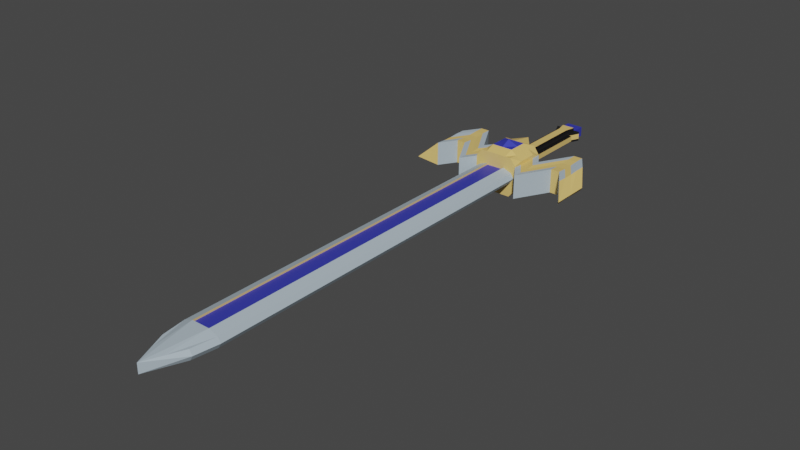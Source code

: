 # Source: LongswordVanquisher.blend  (saved by Blender 2.83.19; exported with 4.5.12 LTS)
import bpy
from mathutils import Matrix  # noqa: F401  (used for matrix-valued properties, if any)

bpy.ops.wm.read_factory_settings(use_empty=True)
scene = bpy.context.scene
scene.name = 'Scene'

# ---- collections
col_collection = bpy.data.collections.new('Collection'); scene.collection.children.link(col_collection)

# ---- materials (node trees are filled in below, after node groups)
mat_sterlingsilver = bpy.data.materials.new('SterlingSilver')
mat_sterlingsilver.use_transparent_shadow = False
mat_sapphire = bpy.data.materials.new('Sapphire')
mat_sapphire.use_transparent_shadow = False
mat_whitegoldhighlight = bpy.data.materials.new('WhiteGoldHighlight')
mat_whitegoldhighlight.use_transparent_shadow = False
mat_black_hilt = bpy.data.materials.new('Black-Hilt')
mat_black_hilt.alpha_threshold = 0.0
mat_black_hilt.use_transparent_shadow = False
mat_black_hilt.line_color = (0.0, 0.0, 0.0, 1.0)

# ---- material node trees
mat_sterlingsilver.use_nodes = True; mat_sterlingsilver.node_tree.nodes.clear()
_N = mat_sterlingsilver.node_tree.nodes; _L = mat_sterlingsilver.node_tree.links
n0 = _N.new('ShaderNodeBsdfPrincipled'); n0.name = 'Principled BSDF'; n0.location = (10, 300)
n0.distribution = 'GGX'
n0.subsurface_method = 'BURLEY'
n0.inputs[0].default_value = (0.4408, 0.5351, 0.6038, 1.0)
n0.inputs[3].default_value = 1.45
n0.inputs[27].default_value = (0.0, 0.0, 0.0, 1.0)
n0.inputs[28].default_value = 1.0
n1 = _N.new('ShaderNodeOutputMaterial'); n1.name = 'Material Output'; n1.location = (300, 300)
_L.new(n0.outputs[0], n1.inputs[0])
n1.is_active_output = True
mat_sapphire.use_nodes = True; mat_sapphire.node_tree.nodes.clear()
_N = mat_sapphire.node_tree.nodes; _L = mat_sapphire.node_tree.links
n0 = _N.new('ShaderNodeBsdfPrincipled'); n0.name = 'Principled BSDF'; n0.location = (10, 300)
n0.distribution = 'GGX'
n0.subsurface_method = 'BURLEY'
n0.inputs[0].default_value = (0.07471, 0.08924, 0.8, 1.0)
n0.inputs[1].default_value = 0.5886
n0.inputs[3].default_value = 1.45
n0.inputs[27].default_value = (0.0, 0.0, 0.0, 1.0)
n0.inputs[28].default_value = 1.0
n1 = _N.new('ShaderNodeOutputMaterial'); n1.name = 'Material Output'; n1.location = (300, 300)
_L.new(n0.outputs[0], n1.inputs[0])
n1.is_active_output = True
mat_whitegoldhighlight.use_nodes = True; mat_whitegoldhighlight.node_tree.nodes.clear()
_N = mat_whitegoldhighlight.node_tree.nodes; _L = mat_whitegoldhighlight.node_tree.links
n0 = _N.new('ShaderNodeBsdfPrincipled'); n0.name = 'Principled BSDF'; n0.location = (10, 300)
n0.distribution = 'GGX'
n0.subsurface_method = 'BURLEY'
n0.inputs[0].default_value = (0.8, 0.5517, 0.1729, 1.0)
n0.inputs[3].default_value = 1.45
n0.inputs[27].default_value = (0.0, 0.0, 0.0, 1.0)
n0.inputs[28].default_value = 1.0
n1 = _N.new('ShaderNodeOutputMaterial'); n1.name = 'Material Output'; n1.location = (300, 300)
_L.new(n0.outputs[0], n1.inputs[0])
n1.is_active_output = True
mat_black_hilt.use_nodes = True; mat_black_hilt.node_tree.nodes.clear()
_N = mat_black_hilt.node_tree.nodes; _L = mat_black_hilt.node_tree.links
n0 = _N.new('ShaderNodeOutputMaterial'); n0.name = 'Material Output'; n0.location = (300, 300)
n1 = _N.new('ShaderNodeBsdfPrincipled'); n1.name = 'Principled BSDF'; n1.location = (10, 300)
n1.distribution = 'GGX'
n1.subsurface_method = 'BURLEY'
n1.inputs[0].default_value = (0.01467, 0.01467, 0.01467, 1.0)
n1.inputs[1].default_value = 0.2743
n1.inputs[2].default_value = 0.4
n1.inputs[3].default_value = 1.45
n1.inputs[27].default_value = (0.0, 0.0, 0.0, 1.0)
n1.inputs[28].default_value = 1.0
_L.new(n1.outputs[0], n0.inputs[0])
n0.is_active_output = True

# ---- world
world_world = bpy.data.worlds.new('World'); scene.world = world_world
world_world.use_nodes = True; world_world.node_tree.nodes.clear()
_N = world_world.node_tree.nodes; _L = world_world.node_tree.links
n0 = _N.new('ShaderNodeOutputWorld'); n0.name = 'World Output'; n0.location = (300, 300)
n1 = _N.new('ShaderNodeBackground'); n1.name = 'Background'; n1.location = (10, 300)
n1.inputs[0].default_value = (0.05088, 0.05088, 0.05088, 1.0)
_L.new(n1.outputs[0], n0.inputs[0])
n0.is_active_output = True
world_world.color = (0.05088, 0.05088, 0.05088)
world_world.use_sun_shadow = False
world_world.sun_shadow_jitter_overblur = 0.0

# ---- meshes
me_cube = bpy.data.meshes.new('Cube')
me_cube.from_pydata([(0.1559, 1.277, 0.04215), (0.1559, 0.5447, 0.04215), (0.1559, -0.2615, 0.04215), (0.1559, -0.9071, 0.04215), (0.1559, -1.737, 0.04215), (0.1559, -1.963, 0.04215), (0.1264, -2.169, 0.04215), (0.1559, 0.911, 0.04215), (0.1559, 0.1416, 0.04215), (0.1559, -0.5843, 0.04215), (0.1559, -1.322, 0.04215), (0.07794, 0.5447, 0.07078), (0.07794, 1.277, 0.07078), (0.07794, -0.2615, 0.07078), (0.07794, -0.9071, 0.07078), (0.07794, -1.737, 0.07078), (0.07794, -1.963, 0.07078), (0.06318, -2.319, 0.04215), (0.07794, 0.911, 0.07078), (0.07794, 0.1416, 0.07078), (0.07794, -0.5843, 0.07078), (0.07794, -1.322, 0.07078), (-0.1559, 1.277, 0.04215), (-0.1559, 0.5447, 0.04215), (-0.1559, -0.2615, 0.04215), (-0.1559, -0.9071, 0.04215), (-0.1559, -1.737, 0.04215), (-0.1559, -1.963, 0.04215), (-0.1264, -2.169, 0.04215), (0.0, 1.277, 0.07078), (0.0, -1.963, 0.07078), (0.0, -2.469, 0.04215), (-0.1559, 0.911, 0.04215), (-0.1559, 0.1416, 0.04215), (-0.1559, -0.5843, 0.04215), (-0.1559, -1.322, 0.04215), (-0.07794, 0.5447, 0.07078), (-0.07794, 1.277, 0.07078), (-0.07794, -0.2615, 0.07078), (-0.07794, -0.9071, 0.07078), (-0.07794, -1.737, 0.07078), (-0.07794, -1.963, 0.07078), (-0.06318, -2.319, 0.04215), (-0.07794, 0.911, 0.07078), (-0.07794, 0.1416, 0.07078), (-0.07794, -0.5843, 0.07078), (-0.07794, -1.322, 0.07078), (0.1818, 1.277, 0.0), (0.1818, 0.5447, 0.0), (0.1818, -0.2615, 0.0), (0.1818, -0.9071, 0.0), (0.1818, -1.737, 0.0), (0.1818, -1.963, 0.0), (0.1523, -2.169, 0.0), (0.1818, 1.277, 0.0), (0.1818, 0.5447, 0.0), (0.1818, -0.2615, 0.0), (0.1818, -0.9071, 0.0), (0.1818, -1.737, 0.0), (0.1818, -1.963, 0.0), (0.1523, -2.169, 0.0), (0.07794, 0.5447, 0.0), (0.07794, 1.277, 0.0), (0.07794, -0.2615, 0.0), (0.07794, -0.9071, 0.0), (0.07794, -1.737, 0.0), (0.07794, -1.963, 0.0), (-0.07794, -1.322, 0.05421), (-0.07794, -0.5843, 0.05421), (-0.07794, 0.1416, 0.05421), (-0.07794, 0.911, 0.05421), (-0.07794, 1.277, 0.05421), (-0.07794, -1.963, 0.05421), (-0.07794, -1.737, 0.05421), (-0.07794, -0.9071, 0.05421), (-0.07794, -0.2615, 0.05421), (-0.07794, 0.5447, 0.05421), (0.07794, -1.322, 0.05421), (-0.1818, 1.277, 0.0), (-0.1818, 0.5447, 0.0), (-0.1818, -0.2615, 0.0), (-0.1818, -0.9071, 0.0), (-0.1818, -1.737, 0.0), (-0.1818, -1.963, 0.0), (-0.1523, -2.169, 0.0), (0.0, 1.277, 0.0), (0.0, 0.5447, 0.0), (0.0, -0.2615, 0.0), (0.0, -0.9071, 0.0), (0.0, -1.737, 0.0), (0.0, -1.963, 0.0), (0.0, -2.469, 0.0), (-0.1818, 1.277, 0.0), (-0.1818, 0.5447, 0.0), (-0.1818, -0.2615, 0.0), (-0.1818, -0.9071, 0.0), (-0.1818, -1.737, 0.0), (-0.1818, -1.963, 0.0), (-0.1523, -2.169, 0.0), (0.0, 1.277, 0.0), (0.0, 0.5447, 0.0), (0.0, -0.2615, 0.0), (0.0, -0.9071, 0.0), (0.0, -1.737, 0.0), (0.0, -1.963, 0.0), (0.07794, -0.5843, 0.05421), (0.07794, 0.1416, 0.05421), (0.07794, 0.911, 0.05421), (0.07794, 1.277, 0.05421), (0.0, -1.963, 0.05421), (0.07794, -1.963, 0.05421), (0.0, -1.322, 0.05421), (0.0, -1.737, 0.05421), (0.07794, -1.737, 0.05421), (0.0, -0.5843, 0.05421), (0.0, -0.9071, 0.05421), (0.07794, -0.9071, 0.05421), (0.0, 0.1416, 0.05421), (0.0, -0.2615, 0.05421), (0.07794, -0.2615, 0.05421), (0.0, 1.277, 0.05421), (0.0, 0.911, 0.05421), (0.0, 0.5447, 0.05421), (0.07794, 0.5447, 0.05421), (-0.07794, 0.5447, 0.0), (-0.07794, 1.277, 0.0), (-0.07794, -0.2615, 0.0), (-0.07794, -0.9071, 0.0), (-0.07794, -1.737, 0.0), (-0.07794, -1.963, 0.0)], [], [(40, 41, 72, 73), (29, 37, 71, 120), (13, 19, 106, 119), (21, 14, 116, 77), (14, 20, 105, 116), (16, 30, 31, 17), (47, 85, 29, 12, 0), (53, 52, 5, 6), (51, 50, 3, 10, 4), (49, 48, 1, 8, 2), (52, 51, 4, 5), (48, 47, 0, 7, 1), (91, 53, 6, 17, 31), (50, 49, 2, 9, 3), (37, 43, 70, 71), (41, 30, 109, 72), (15, 21, 77, 113), (36, 44, 69, 76), (3, 14, 21, 10), (2, 13, 20, 9), (1, 11, 19, 8), (0, 12, 18, 7), (5, 16, 17, 6), (4, 15, 16, 5), (10, 21, 15, 4), (9, 20, 14, 3), (8, 19, 13, 2), (7, 18, 11, 1), (16, 15, 113, 110), (12, 29, 120, 108), (43, 36, 76, 70), (38, 45, 68, 75), (44, 38, 75, 69), (41, 42, 31, 30), (78, 22, 37, 29, 85), (84, 28, 27, 83), (82, 26, 35, 25, 81), (80, 24, 33, 23, 79), (83, 27, 26, 82), (79, 23, 32, 22, 78), (91, 31, 42, 28, 84), (81, 25, 34, 24, 80), (30, 16, 110, 109), (39, 46, 67, 74), (18, 12, 108, 107), (45, 39, 74, 68), (25, 35, 46, 39), (24, 34, 45, 38), (23, 33, 44, 36), (22, 32, 43, 37), (27, 28, 42, 41), (26, 27, 41, 40), (35, 26, 40, 46), (34, 25, 39, 45), (33, 24, 38, 44), (32, 23, 36, 43), (47, 48, 86, 85), (48, 49, 87, 86), (49, 50, 88, 87), (50, 51, 89, 88), (51, 52, 90, 89), (52, 53, 91, 90), (62, 99, 100, 61), (61, 100, 101, 63), (63, 101, 102, 64), (64, 102, 103, 65), (65, 103, 104, 66), (47, 85, 99, 62, 54), (53, 52, 59, 60), (51, 50, 57, 58), (49, 48, 55, 56), (52, 51, 58, 59), (48, 47, 54, 55), (50, 49, 56, 57), (58, 65, 66, 59), (57, 64, 65, 58), (56, 63, 64, 57), (55, 61, 63, 56), (54, 62, 61, 55), (19, 11, 123, 106), (46, 40, 73, 67), (11, 18, 107, 123), (20, 13, 119, 105), (74, 67, 111, 115), (75, 68, 114, 118), (76, 69, 117, 122), (71, 70, 121, 120), (78, 85, 86, 79), (79, 86, 87, 80), (80, 87, 88, 81), (81, 88, 89, 82), (82, 89, 90, 83), (83, 90, 91, 84), (125, 124, 100, 99), (124, 126, 101, 100), (126, 127, 102, 101), (127, 128, 103, 102), (128, 129, 104, 103), (78, 92, 125, 99, 85), (84, 98, 97, 83), (82, 96, 95, 81), (80, 94, 93, 79), (83, 97, 96, 82), (79, 93, 92, 78), (81, 95, 94, 80), (73, 72, 109, 112), (67, 73, 112, 111), (68, 74, 115, 114), (69, 75, 118, 117), (70, 76, 122, 121), (116, 115, 111, 77), (119, 118, 114, 105), (123, 122, 117, 106), (108, 120, 121, 107), (113, 112, 109, 110), (77, 111, 112, 113), (105, 114, 115, 116), (106, 117, 118, 119), (107, 121, 122, 123), (96, 97, 129, 128), (95, 96, 128, 127), (94, 95, 127, 126), (93, 94, 126, 124), (92, 93, 124, 125)])
me_cube.polygons.foreach_set('material_index', [2, 0, 2, 2, 2, 0, 0, 0, 0, 0, 0, 0, 0, 0, 2, 2, 2, 2, 0, 0, 0, 0, 0, 0, 0, 0, 0, 0, 2, 0, 2, 2, 2, 0, 0, 0, 0, 0, 0, 0, 0, 0, 2, 2, 2, 2, 0, 0, 0, 0, 0, 0, 0, 0, 0, 0, 0, 0, 0, 0, 0, 0, 0, 0, 0, 0, 0, 0, 0, 0, 0, 0, 0, 0, 0, 0, 0, 0, 0, 2, 2, 2, 2, 1, 1, 1, 1, 0, 0, 0, 0, 0, 0, 0, 0, 0, 0, 0, 0, 0, 0, 0, 0, 0, 0, 1, 1, 1, 1, 1, 1, 1, 1, 1, 1, 1, 1, 1, 1, 0, 0, 0, 0, 0])
_uv = me_cube.uv_layers.new(name='UVMap')
_uv.uv.foreach_set('vector', [0.75, 0.75, 0.75, 0.75, 0.75, 0.75, 0.75, 0.75, 0.875, 0.5, 0.75, 0.5, 0.75, 0.5, 0.875, 0.5, 0.75, 0.75, 0.75, 0.75, 0.75, 0.75, 0.75, 0.75, 0.75, 0.75, 0.75, 0.75, 0.75, 0.75, 0.75, 0.75, 0.75, 0.75, 0.75, 0.75, 0.75, 0.75, 0.75, 0.75, 0.75, 0.75, 0.875, 0.75, 0.875, 0.75, 0.75, 0.75, 0.625, 0.5, 0.875, 0.5, 0.875, 0.5, 0.75, 0.5, 0.625, 0.5, 0.625, 0.75, 0.625, 0.75, 0.625, 0.75, 0.625, 0.75, 0.625, 0.75, 0.625, 0.75, 0.625, 0.75, 0.625, 0.75, 0.625, 0.75, 0.625, 0.75, 0.625, 0.75, 0.625, 0.75, 0.625, 0.75, 0.625, 0.75, 0.625, 0.75, 0.625, 0.75, 0.625, 0.75, 0.625, 0.75, 0.625, 0.75, 0.625, 0.5, 0.625, 0.5, 0.625, 0.625, 0.625, 0.75, 0.875, 0.75, 0.625, 0.75, 0.625, 0.75, 0.75, 0.75, 0.875, 0.75, 0.625, 0.75, 0.625, 0.75, 0.625, 0.75, 0.625, 0.75, 0.625, 0.75, 0.75, 0.5, 0.75, 0.625, 0.75, 0.625, 0.75, 0.5, 0.75, 0.75, 0.875, 0.75, 0.875, 0.75, 0.75, 0.75, 0.75, 0.75, 0.75, 0.75, 0.75, 0.75, 0.75, 0.75, 0.75, 0.75, 0.75, 0.75, 0.75, 0.75, 0.75, 0.75, 0.625, 0.75, 0.75, 0.75, 0.75, 0.75, 0.625, 0.75, 0.625, 0.75, 0.75, 0.75, 0.75, 0.75, 0.625, 0.75, 0.625, 0.75, 0.75, 0.75, 0.75, 0.75, 0.625, 0.75, 0.625, 0.5, 0.75, 0.5, 0.75, 0.625, 0.625, 0.625, 0.625, 0.75, 0.75, 0.75, 0.75, 0.75, 0.625, 0.75, 0.625, 0.75, 0.75, 0.75, 0.75, 0.75, 0.625, 0.75, 0.625, 0.75, 0.75, 0.75, 0.75, 0.75, 0.625, 0.75, 0.625, 0.75, 0.75, 0.75, 0.75, 0.75, 0.625, 0.75, 0.625, 0.75, 0.75, 0.75, 0.75, 0.75, 0.625, 0.75, 0.625, 0.625, 0.75, 0.625, 0.75, 0.75, 0.625, 0.75, 0.75, 0.75, 0.75, 0.75, 0.75, 0.75, 0.75, 0.75, 0.75, 0.5, 0.875, 0.5, 0.875, 0.5, 0.75, 0.5, 0.75, 0.625, 0.75, 0.75, 0.75, 0.75, 0.75, 0.625, 0.75, 0.75, 0.75, 0.75, 0.75, 0.75, 0.75, 0.75, 0.75, 0.75, 0.75, 0.75, 0.75, 0.75, 0.75, 0.75, 0.75, 0.75, 0.75, 0.75, 0.875, 0.75, 0.875, 0.75, 0.625, 0.5, 0.625, 0.5, 0.75, 0.5, 0.875, 0.5, 0.875, 0.5, 0.625, 0.75, 0.625, 0.75, 0.625, 0.75, 0.625, 0.75, 0.625, 0.75, 0.625, 0.75, 0.625, 0.75, 0.625, 0.75, 0.625, 0.75, 0.625, 0.75, 0.625, 0.75, 0.625, 0.75, 0.625, 0.75, 0.625, 0.75, 0.625, 0.75, 0.625, 0.75, 0.625, 0.75, 0.625, 0.75, 0.625, 0.75, 0.625, 0.75, 0.625, 0.625, 0.625, 0.5, 0.625, 0.5, 0.875, 0.75, 0.875, 0.75, 0.75, 0.75, 0.625, 0.75, 0.625, 0.75, 0.625, 0.75, 0.625, 0.75, 0.625, 0.75, 0.625, 0.75, 0.625, 0.75, 0.875, 0.75, 0.75, 0.75, 0.75, 0.75, 0.875, 0.75, 0.75, 0.75, 0.75, 0.75, 0.75, 0.75, 0.75, 0.75, 0.75, 0.625, 0.75, 0.5, 0.75, 0.5, 0.75, 0.625, 0.75, 0.75, 0.75, 0.75, 0.75, 0.75, 0.75, 0.75, 0.625, 0.75, 0.625, 0.75, 0.75, 0.75, 0.75, 0.75, 0.625, 0.75, 0.625, 0.75, 0.75, 0.75, 0.75, 0.75, 0.625, 0.75, 0.625, 0.75, 0.75, 0.75, 0.75, 0.75, 0.625, 0.5, 0.625, 0.625, 0.75, 0.625, 0.75, 0.5, 0.625, 0.75, 0.625, 0.75, 0.75, 0.75, 0.75, 0.75, 0.625, 0.75, 0.625, 0.75, 0.75, 0.75, 0.75, 0.75, 0.625, 0.75, 0.625, 0.75, 0.75, 0.75, 0.75, 0.75, 0.625, 0.75, 0.625, 0.75, 0.75, 0.75, 0.75, 0.75, 0.625, 0.75, 0.625, 0.75, 0.75, 0.75, 0.75, 0.75, 0.625, 0.625, 0.625, 0.75, 0.75, 0.75, 0.75, 0.625, 0.625, 0.5, 0.625, 0.75, 0.875, 0.75, 0.875, 0.5, 0.625, 0.75, 0.625, 0.75, 0.875, 0.75, 0.875, 0.75, 0.625, 0.75, 0.625, 0.75, 0.875, 0.75, 0.875, 0.75, 0.625, 0.75, 0.625, 0.75, 0.875, 0.75, 0.875, 0.75, 0.625, 0.75, 0.625, 0.75, 0.875, 0.75, 0.875, 0.75, 0.625, 0.75, 0.625, 0.75, 0.875, 0.75, 0.875, 0.75, 0.75, 0.5, 0.875, 0.5, 0.875, 0.75, 0.75, 0.75, 0.75, 0.75, 0.875, 0.75, 0.875, 0.75, 0.75, 0.75, 0.75, 0.75, 0.875, 0.75, 0.875, 0.75, 0.75, 0.75, 0.75, 0.75, 0.875, 0.75, 0.875, 0.75, 0.75, 0.75, 0.75, 0.75, 0.875, 0.75, 0.875, 0.75, 0.75, 0.75, 0.625, 0.5, 0.875, 0.5, 0.875, 0.5, 0.75, 0.5, 0.625, 0.5, 0.625, 0.75, 0.625, 0.75, 0.625, 0.75, 0.625, 0.75, 0.625, 0.75, 0.625, 0.75, 0.625, 0.75, 0.625, 0.75, 0.625, 0.75, 0.625, 0.75, 0.625, 0.75, 0.625, 0.75, 0.625, 0.75, 0.625, 0.75, 0.625, 0.75, 0.625, 0.75, 0.625, 0.75, 0.625, 0.5, 0.625, 0.5, 0.625, 0.75, 0.625, 0.75, 0.625, 0.75, 0.625, 0.75, 0.625, 0.75, 0.625, 0.75, 0.75, 0.75, 0.75, 0.75, 0.625, 0.75, 0.625, 0.75, 0.75, 0.75, 0.75, 0.75, 0.625, 0.75, 0.625, 0.75, 0.75, 0.75, 0.75, 0.75, 0.625, 0.75, 0.625, 0.75, 0.75, 0.75, 0.75, 0.75, 0.625, 0.75, 0.625, 0.5, 0.75, 0.5, 0.75, 0.75, 0.625, 0.75, 0.75, 0.75, 0.75, 0.75, 0.75, 0.75, 0.75, 0.75, 0.75, 0.75, 0.75, 0.75, 0.75, 0.75, 0.75, 0.75, 0.75, 0.75, 0.75, 0.625, 0.75, 0.625, 0.75, 0.75, 0.75, 0.75, 0.75, 0.75, 0.75, 0.75, 0.75, 0.75, 0.75, 0.75, 0.75, 0.75, 0.875, 0.75, 0.875, 0.75, 0.75, 0.75, 0.75, 0.75, 0.875, 0.75, 0.875, 0.75, 0.75, 0.75, 0.75, 0.75, 0.875, 0.75, 0.875, 0.75, 0.75, 0.5, 0.75, 0.625, 0.875, 0.625, 0.875, 0.5, 0.625, 0.5, 0.875, 0.5, 0.875, 0.75, 0.625, 0.75, 0.625, 0.75, 0.875, 0.75, 0.875, 0.75, 0.625, 0.75, 0.625, 0.75, 0.875, 0.75, 0.875, 0.75, 0.625, 0.75, 0.625, 0.75, 0.875, 0.75, 0.875, 0.75, 0.625, 0.75, 0.625, 0.75, 0.875, 0.75, 0.875, 0.75, 0.625, 0.75, 0.625, 0.75, 0.875, 0.75, 0.875, 0.75, 0.625, 0.75, 0.75, 0.5, 0.75, 0.75, 0.875, 0.75, 0.875, 0.5, 0.75, 0.75, 0.75, 0.75, 0.875, 0.75, 0.875, 0.75, 0.75, 0.75, 0.75, 0.75, 0.875, 0.75, 0.875, 0.75, 0.75, 0.75, 0.75, 0.75, 0.875, 0.75, 0.875, 0.75, 0.75, 0.75, 0.75, 0.75, 0.875, 0.75, 0.875, 0.75, 0.625, 0.5, 0.625, 0.5, 0.75, 0.5, 0.875, 0.5, 0.875, 0.5, 0.625, 0.75, 0.625, 0.75, 0.625, 0.75, 0.625, 0.75, 0.625, 0.75, 0.625, 0.75, 0.625, 0.75, 0.625, 0.75, 0.625, 0.75, 0.625, 0.75, 0.625, 0.75, 0.625, 0.75, 0.625, 0.75, 0.625, 0.75, 0.625, 0.75, 0.625, 0.75, 0.625, 0.75, 0.625, 0.75, 0.625, 0.5, 0.625, 0.5, 0.625, 0.75, 0.625, 0.75, 0.625, 0.75, 0.625, 0.75, 0.75, 0.75, 0.75, 0.75, 0.875, 0.75, 0.875, 0.75, 0.75, 0.75, 0.75, 0.75, 0.875, 0.75, 0.875, 0.75, 0.75, 0.75, 0.75, 0.75, 0.875, 0.75, 0.875, 0.75, 0.75, 0.75, 0.75, 0.75, 0.875, 0.75, 0.875, 0.75, 0.75, 0.625, 0.75, 0.75, 0.875, 0.75, 0.875, 0.625, 0.75, 0.75, 0.875, 0.75, 0.875, 0.75, 0.75, 0.75, 0.75, 0.75, 0.875, 0.75, 0.875, 0.75, 0.75, 0.75, 0.75, 0.75, 0.875, 0.75, 0.875, 0.75, 0.75, 0.75, 0.75, 0.5, 0.875, 0.5, 0.875, 0.625, 0.75, 0.625, 0.75, 0.75, 0.875, 0.75, 0.875, 0.75, 0.75, 0.75, 0.75, 0.75, 0.875, 0.75, 0.875, 0.75, 0.75, 0.75, 0.75, 0.75, 0.875, 0.75, 0.875, 0.75, 0.75, 0.75, 0.75, 0.75, 0.875, 0.75, 0.875, 0.75, 0.75, 0.75, 0.75, 0.625, 0.875, 0.625, 0.875, 0.75, 0.75, 0.75, 0.625, 0.75, 0.625, 0.75, 0.75, 0.75, 0.75, 0.75, 0.625, 0.75, 0.625, 0.75, 0.75, 0.75, 0.75, 0.75, 0.625, 0.75, 0.625, 0.75, 0.75, 0.75, 0.75, 0.75, 0.625, 0.75, 0.625, 0.75, 0.75, 0.75, 0.75, 0.75, 0.625, 0.5, 0.625, 0.75, 0.75, 0.75, 0.75, 0.5])
me_cube.materials.append(mat_sterlingsilver)
me_cube.materials.append(mat_sapphire)
me_cube.materials.append(mat_whitegoldhighlight)
me_cube.use_remesh_preserve_volume = False
me_cube.use_remesh_preserve_attributes = False
me_cube.use_mirror_vertex_groups = False
me_cube.update()
me_cube_002 = bpy.data.meshes.new('Cube.002')
me_cube_002.from_pydata([(0.07111, 2.267, -0.02335), (0.07111, 1.546, -0.02335), (0.07111, 2.123, -0.02335), (0.1121, 2.361, -0.02335), (0.07111, 2.361, -0.02335), (0.07111, 2.472, -0.02335), (0.07111, 2.267, -0.04227), (0.07111, 1.546, -0.04227), (0.07111, 2.123, -0.04227), (0.1121, 2.361, -0.04227), (0.07111, 2.361, -0.04227), (0.07111, 2.472, -0.04227), (0.0, 1.546, -0.02335), (0.0, 2.123, -0.02335), (-0.07111, 2.267, -0.02335), (-0.07111, 1.546, -0.02335), (0.0, 2.267, -0.02335), (-0.07111, 2.123, -0.02335), (-0.1121, 2.361, -0.02335), (0.0, 2.361, -0.02335), (-0.07111, 2.361, -0.02335), (0.0, 2.361, -0.02335), (-0.07111, 2.472, -0.02335), (0.0, 2.472, -0.02335), (0.0, 1.546, -0.04227), (0.0, 2.123, -0.04227), (-0.07111, 2.267, -0.04227), (-0.07111, 1.546, -0.04227), (0.0, 2.267, -0.04227), (-0.07111, 2.123, -0.04227), (-0.1121, 2.361, -0.04227), (0.0, 2.361, -0.04227), (-0.07111, 2.361, -0.04227), (0.0, 2.361, -0.04227), (-0.07111, 2.472, -0.04227), (0.0, 2.472, -0.04227), (-0.03555, 2.123, -0.04227), (-0.03555, 2.267, -0.04227), (-0.03555, 1.546, -0.04227), (-0.05605, 2.361, -0.04227), (0.03555, 2.123, -0.04227), (0.03555, 2.267, -0.04227), (0.03555, 1.546, -0.04227), (0.05605, 2.361, -0.04227), (0.07111, 1.835, -0.04227), (0.03555, 1.835, -0.04227), (-0.07111, 1.835, -0.04227), (-0.03555, 1.835, -0.04227), (-0.07111, 1.979, -0.04227), (-0.03555, 1.979, -0.04227), (-0.07111, 1.69, -0.04227), (-0.03555, 1.69, -0.04227), (0.0, 1.835, -0.04227), (0.07111, 1.69, -0.04227), (0.03555, 1.69, -0.04227), (0.03555, 1.979, -0.04227), (0.07111, 1.979, -0.04227), (0.09404, 2.123, -0.02335), (0.09404, 1.546, -0.02335), (0.09404, 2.267, -0.02335), (-0.09404, 2.123, -0.02335), (-0.09404, 1.546, -0.02335), (-0.09404, 2.267, -0.02335), (0.0, 1.835, -0.0652), (0.0, 2.123, -0.0652), (0.0, 2.267, -0.0652), (0.03555, 1.546, -0.0652), (0.0, 1.546, -0.0652), (0.0, 2.361, -0.0652), (-0.03555, 1.546, -0.0652), (-0.03555, 2.123, -0.0652), (-0.03555, 2.267, -0.0652), (-0.05605, 2.361, -0.0652), (-0.03555, 1.69, -0.0652), (0.03555, 2.123, -0.0652), (0.03555, 2.267, -0.0652), (0.05605, 2.361, -0.0652), (0.03555, 1.979, -0.0652), (0.03555, 1.69, -0.0652), (0.03555, 1.835, -0.0652), (-0.03555, 1.979, -0.0652), (-0.03555, 1.835, -0.0652), (0.07111, 2.267, 0.0), (0.07111, 1.546, 0.0), (0.07111, 2.123, 0.0), (0.1121, 2.361, 0.0), (0.07111, 2.361, 0.0), (0.07111, 2.472, 0.0), (0.0, 1.546, 0.0), (0.0, 2.123, 0.0), (-0.07111, 2.267, 0.0), (-0.07111, 1.546, 0.0), (0.0, 2.267, 0.0), (-0.07111, 2.123, 0.0), (-0.1121, 2.361, 0.0), (0.0, 2.361, 0.0), (-0.07111, 2.361, 0.0), (0.0, 2.361, 0.0), (-0.07111, 2.472, 0.0), (0.0, 2.472, 0.0), (0.07111, 2.267, 0.02335), (0.07111, 1.546, 0.02335), (0.07111, 2.123, 0.02335), (0.1121, 2.361, 0.02335), (0.07111, 2.361, 0.02335), (0.07111, 2.472, 0.02335), (0.07111, 2.267, 0.04227), (0.07111, 1.546, 0.04227), (0.07111, 2.123, 0.04227), (0.1121, 2.361, 0.04227), (0.07111, 2.361, 0.04227), (0.07111, 2.472, 0.04227), (0.0, 1.546, 0.02335), (0.0, 2.123, 0.02335), (-0.07111, 2.267, 0.02335), (-0.07111, 1.546, 0.02335), (0.0, 2.267, 0.02335), (-0.07111, 2.123, 0.02335), (-0.1121, 2.361, 0.02335), (0.0, 2.361, 0.02335), (-0.07111, 2.361, 0.02335), (0.0, 2.361, 0.02335), (-0.07111, 2.472, 0.02335), (0.0, 2.472, 0.02335), (0.0, 1.546, 0.04227), (0.0, 2.123, 0.04227), (-0.07111, 2.267, 0.04227), (-0.07111, 1.546, 0.04227), (0.0, 2.267, 0.04227), (-0.07111, 2.123, 0.04227), (-0.1121, 2.361, 0.04227), (0.0, 2.361, 0.04227), (-0.07111, 2.361, 0.04227), (0.0, 2.361, 0.04227), (-0.07111, 2.472, 0.04227), (0.0, 2.472, 0.04227), (-0.03555, 2.123, 0.04227), (-0.03555, 2.267, 0.04227), (-0.03555, 1.546, 0.04227), (-0.05605, 2.361, 0.04227), (0.03555, 2.123, 0.04227), (0.03555, 2.267, 0.04227), (0.03555, 1.546, 0.04227), (0.05605, 2.361, 0.04227), (-0.03555, 2.123, 0.0), (-0.03555, 2.267, 0.0), (-0.03555, 1.546, 0.0), (-0.05605, 2.361, 0.0), (0.03555, 2.123, 0.0), (0.03555, 2.267, 0.0), (0.03555, 1.546, 0.0), (0.05605, 2.361, 0.0), (0.07111, 1.835, 0.04227), (0.03555, 1.835, 0.04227), (-0.07111, 1.835, 0.04227), (-0.03555, 1.835, 0.04227), (-0.07111, 1.979, 0.04227), (-0.03555, 1.979, 0.04227), (-0.07111, 1.69, 0.04227), (-0.03555, 1.69, 0.04227), (0.0, 1.835, 0.04227), (0.07111, 1.69, 0.04227), (0.03555, 1.69, 0.04227), (0.03555, 1.979, 0.04227), (0.07111, 1.979, 0.04227), (0.09404, 2.123, 0.02335), (0.09404, 1.546, 0.02335), (0.09404, 2.267, 0.02335), (0.09404, 2.123, 0.0), (0.09404, 1.546, 0.0), (0.09404, 2.267, 0.0), (-0.09404, 2.123, 0.02335), (-0.09404, 1.546, 0.02335), (-0.09404, 2.267, 0.02335), (-0.09404, 2.123, 0.0), (-0.09404, 1.546, 0.0), (-0.09404, 2.267, 0.0), (0.0, 1.835, 0.0652), (0.0, 2.123, 0.0652), (0.0, 2.267, 0.0652), (0.03555, 1.546, 0.0652), (0.0, 1.546, 0.0652), (0.0, 2.361, 0.0652), (-0.03555, 1.546, 0.0652), (-0.03555, 2.123, 0.0652), (-0.03555, 2.267, 0.0652), (-0.05605, 2.361, 0.0652), (-0.03555, 1.69, 0.0652), (0.03555, 2.123, 0.0652), (0.03555, 2.267, 0.0652), (0.05605, 2.361, 0.0652), (0.03555, 1.979, 0.0652), (0.03555, 1.69, 0.0652), (0.03555, 1.835, 0.0652), (-0.03555, 1.979, 0.0652), (-0.03555, 1.835, 0.0652)], [], [(5, 23, 99, 87), (0, 3, 85, 82), (55, 45, 79, 77), (4, 5, 87, 86), (12, 1, 83, 150, 88), (21, 4, 86, 97), (3, 19, 95, 151, 85), (1, 2, 57, 58), (22, 98, 99, 23), (14, 90, 94, 18), (39, 31, 68, 72), (20, 96, 98, 22), (19, 95, 92, 16), (12, 88, 146, 91, 15), (23, 99, 97, 21), (16, 92, 89, 13), (21, 97, 96, 20), (13, 89, 88, 12), (18, 94, 147, 95, 19), (13, 2, 0, 16), (2, 13, 12, 1), (16, 0, 3, 19), (21, 4, 5, 23), (40, 41, 6, 8), (45, 54, 78, 79), (41, 43, 9, 6), (33, 35, 11, 10), (1, 7, 53, 44, 56, 8, 2), (5, 11, 35, 23), (0, 6, 9, 3), (2, 8, 6, 0), (4, 10, 11, 5), (12, 24, 42, 7, 1), (21, 33, 10, 4), (3, 9, 43, 31, 19), (13, 16, 14, 17), (17, 15, 12, 13), (16, 19, 18, 14), (21, 23, 22, 20), (36, 29, 26, 37), (14, 17, 60, 62), (37, 26, 30, 39), (33, 32, 34, 35), (15, 17, 29, 48, 46, 50, 27), (22, 23, 35, 34), (14, 18, 30, 26), (17, 14, 26, 29), (20, 22, 34, 32), (19, 16, 28, 31), (12, 15, 27, 38, 24), (23, 21, 33, 35), (16, 13, 25, 28), (21, 20, 32, 33), (13, 12, 24, 52, 25), (18, 19, 31, 39, 30), (54, 42, 66, 78), (50, 51, 38, 27), (83, 1, 58, 169), (24, 38, 69, 67), (53, 7, 42, 54), (17, 15, 61, 60), (56, 44, 45, 55), (48, 49, 47, 46), (29, 36, 49, 48), (46, 47, 51, 50), (44, 53, 54, 45), (8, 56, 55, 40), (58, 57, 168, 169), (57, 59, 170, 168), (61, 175, 174, 60), (60, 174, 176, 62), (74, 77, 79, 78, 66, 67, 63, 64), (70, 64, 63, 67, 69, 73, 81, 80), (65, 71, 72, 68), (64, 70, 71, 65), (65, 68, 76, 75), (64, 65, 75, 74), (37, 39, 72, 71), (42, 24, 67, 66), (2, 0, 59, 57), (38, 51, 73, 69), (47, 49, 80, 81), (0, 82, 170, 59), (36, 37, 71, 70), (15, 91, 175, 61), (49, 36, 70, 80), (90, 14, 62, 176), (31, 43, 76, 68), (43, 41, 75, 76), (51, 47, 81, 73), (40, 55, 77, 74), (41, 40, 74, 75), (148, 149, 82, 84), (148, 150, 88, 89), (149, 151, 85, 82), (97, 99, 87, 86), (84, 168, 169, 83), (105, 87, 99, 123), (100, 82, 85, 103), (163, 191, 193, 153), (104, 86, 87, 105), (112, 88, 150, 83, 101), (121, 97, 86, 104), (103, 85, 151, 95, 119), (144, 93, 90, 145), (144, 89, 88, 146), (145, 90, 94, 147), (97, 96, 98, 99), (101, 166, 165, 102), (122, 123, 99, 98), (114, 118, 94, 90), (139, 186, 182, 131), (120, 122, 98, 96), (119, 116, 92, 95), (112, 115, 91, 146, 88), (123, 121, 97, 99), (116, 113, 89, 92), (121, 120, 96, 97), (113, 112, 88, 89), (118, 119, 95, 147, 94), (113, 116, 100, 102), (102, 101, 112, 113), (116, 119, 103, 100), (121, 123, 105, 104), (140, 108, 106, 141), (153, 193, 192, 162), (141, 106, 109, 143), (133, 110, 111, 135), (101, 102, 108, 164, 152, 161, 107), (105, 123, 135, 111), (100, 103, 109, 106), (102, 100, 106, 108), (104, 105, 111, 110), (112, 101, 107, 142, 124), (121, 104, 110, 133), (103, 119, 131, 143, 109), (113, 117, 114, 116), (117, 113, 112, 115), (116, 114, 118, 119), (121, 120, 122, 123), (136, 137, 126, 129), (114, 173, 171, 117), (137, 139, 130, 126), (133, 135, 134, 132), (115, 127, 158, 154, 156, 129, 117), (122, 134, 135, 123), (114, 126, 130, 118), (117, 129, 126, 114), (120, 132, 134, 122), (119, 131, 128, 116), (112, 124, 138, 127, 115), (123, 135, 133, 121), (116, 128, 125, 113), (121, 133, 132, 120), (113, 125, 160, 124, 112), (118, 130, 139, 131, 119), (162, 192, 180, 142), (158, 127, 138, 159), (83, 169, 166, 101), (124, 181, 183, 138), (161, 162, 142, 107), (117, 171, 172, 115), (92, 145, 147, 95), (93, 144, 146, 91), (89, 144, 145, 92), (92, 95, 151, 149), (84, 83, 150, 148), (89, 92, 149, 148), (164, 163, 153, 152), (156, 154, 155, 157), (129, 156, 157, 136), (154, 158, 159, 155), (152, 153, 162, 161), (108, 140, 163, 164), (166, 169, 168, 165), (165, 168, 170, 167), (172, 171, 174, 175), (171, 173, 176, 174), (188, 178, 177, 181, 180, 192, 193, 191), (184, 194, 195, 187, 183, 181, 177, 178), (179, 182, 186, 185), (178, 179, 185, 184), (179, 189, 190, 182), (178, 188, 189, 179), (137, 185, 186, 139), (142, 180, 181, 124), (102, 165, 167, 100), (82, 170, 168, 84), (138, 183, 187, 159), (155, 195, 194, 157), (100, 167, 170, 82), (136, 184, 185, 137), (115, 172, 175, 91), (157, 194, 184, 136), (90, 176, 173, 114), (131, 182, 190, 143), (143, 190, 189, 141), (91, 175, 174, 93), (159, 187, 195, 155), (140, 188, 191, 163), (93, 174, 176, 90), (141, 189, 188, 140)])
me_cube_002.polygons.foreach_set('material_index', [1, 2, 0, 1, 0, 0, 2, 0, 1, 2, 0, 1, 0, 0, 1, 0, 0, 0, 2, 0, 0, 0, 1, 0, 0, 0, 1, 0, 1, 0, 0, 1, 0, 0, 0, 0, 0, 0, 1, 0, 0, 0, 1, 0, 1, 0, 0, 1, 0, 0, 1, 0, 0, 0, 0, 0, 0, 0, 0, 0, 0, 0, 0, 0, 0, 0, 0, 2, 2, 2, 2, 2, 2, 0, 2, 0, 2, 0, 0, 0, 0, 0, 2, 0, 0, 0, 2, 0, 0, 0, 0, 0, 0, 0, 0, 1, 0, 1, 2, 0, 1, 0, 0, 2, 0, 0, 0, 1, 0, 1, 2, 0, 1, 0, 0, 1, 0, 0, 0, 2, 0, 0, 0, 1, 0, 0, 0, 1, 0, 1, 0, 0, 1, 0, 0, 0, 0, 0, 0, 1, 0, 0, 0, 1, 0, 1, 0, 0, 1, 0, 0, 1, 0, 0, 0, 0, 0, 0, 0, 0, 0, 0, 0, 0, 0, 0, 0, 0, 0, 0, 0, 0, 0, 0, 2, 2, 2, 2, 2, 2, 2, 2, 2, 2, 0, 0, 0, 0, 0, 0, 2, 0, 0, 0, 2, 0, 0, 0, 0, 0, 0, 0])
_uv = me_cube_002.uv_layers.new(name='UVMap')
_uv.uv.foreach_set('vector', [0.0, 0.0, 0.0, 0.0, 0.0, 0.0, 0.0, 0.0, 0.625, 0.5, 0.625, 0.5, 0.625, 0.5, 0.625, 0.5, 0.75, 0.5625, 0.75, 0.625, 0.75, 0.625, 0.75, 0.5625, 0.0, 0.0, 0.0, 0.0, 0.0, 0.0, 0.0, 0.0, 0.875, 0.75, 0.625, 0.75, 0.625, 0.75, 0.75, 0.75, 0.875, 0.75, 0.0, 0.0, 0.0, 0.0, 0.0, 0.0, 0.0, 0.0, 0.625, 0.5, 0.875, 0.5, 0.875, 0.5, 0.75, 0.5, 0.625, 0.5, 0.625, 0.75, 0.625, 0.5, 0.625, 0.5, 0.625, 0.75, 0.0, 0.0, 0.0, 0.0, 0.0, 0.0, 0.0, 0.0, 0.625, 0.5, 0.625, 0.5, 0.625, 0.5, 0.625, 0.5, 0.75, 0.5, 0.875, 0.5, 0.875, 0.5, 0.75, 0.5, 0.0, 0.0, 0.0, 0.0, 0.0, 0.0, 0.0, 0.0, 0.875, 0.5, 0.875, 0.5, 0.875, 0.5, 0.875, 0.5, 0.875, 0.75, 0.875, 0.75, 0.75, 0.75, 0.625, 0.75, 0.625, 0.75, 0.0, 0.0, 0.0, 0.0, 0.0, 0.0, 0.0, 0.0, 0.875, 0.5, 0.875, 0.5, 0.875, 0.5, 0.875, 0.5, 0.0, 0.0, 0.0, 0.0, 0.0, 0.0, 0.0, 0.0, 0.875, 0.5, 0.875, 0.5, 0.875, 0.75, 0.875, 0.75, 0.625, 0.5, 0.625, 0.5, 0.75, 0.5, 0.875, 0.5, 0.875, 0.5, 0.875, 0.5, 0.625, 0.5, 0.625, 0.5, 0.875, 0.5, 0.625, 0.5, 0.875, 0.5, 0.875, 0.75, 0.625, 0.75, 0.875, 0.5, 0.625, 0.5, 0.625, 0.5, 0.875, 0.5, 0.0, 0.0, 0.0, 0.0, 0.0, 0.0, 0.0, 0.0, 0.75, 0.5, 0.75, 0.5, 0.625, 0.5, 0.625, 0.5, 0.75, 0.625, 0.75, 0.6875, 0.75, 0.6875, 0.75, 0.625, 0.75, 0.5, 0.75, 0.5, 0.625, 0.5, 0.625, 0.5, 0.0, 0.0, 0.0, 0.0, 0.0, 0.0, 0.0, 0.0, 0.625, 0.75, 0.625, 0.75, 0.625, 0.6875, 0.625, 0.625, 0.625, 0.5625, 0.625, 0.5, 0.625, 0.5, 0.0, 0.0, 0.0, 0.0, 0.0, 0.0, 0.0, 0.0, 0.625, 0.5, 0.625, 0.5, 0.625, 0.5, 0.625, 0.5, 0.625, 0.5, 0.625, 0.5, 0.625, 0.5, 0.625, 0.5, 0.0, 0.0, 0.0, 0.0, 0.0, 0.0, 0.0, 0.0, 0.875, 0.75, 0.875, 0.75, 0.75, 0.75, 0.625, 0.75, 0.625, 0.75, 0.0, 0.0, 0.0, 0.0, 0.0, 0.0, 0.0, 0.0, 0.625, 0.5, 0.625, 0.5, 0.75, 0.5, 0.875, 0.5, 0.875, 0.5, 0.875, 0.5, 0.875, 0.5, 0.625, 0.5, 0.625, 0.5, 0.625, 0.5, 0.625, 0.75, 0.875, 0.75, 0.875, 0.5, 0.875, 0.5, 0.875, 0.5, 0.625, 0.5, 0.625, 0.5, 0.0, 0.0, 0.0, 0.0, 0.0, 0.0, 0.0, 0.0, 0.75, 0.5, 0.625, 0.5, 0.625, 0.5, 0.75, 0.5, 0.625, 0.5, 0.625, 0.5, 0.625, 0.5, 0.625, 0.5, 0.75, 0.5, 0.625, 0.5, 0.625, 0.5, 0.75, 0.5, 0.0, 0.0, 0.0, 0.0, 0.0, 0.0, 0.0, 0.0, 0.625, 0.75, 0.625, 0.5, 0.625, 0.5, 0.625, 0.5625, 0.625, 0.625, 0.625, 0.6875, 0.625, 0.75, 0.0, 0.0, 0.0, 0.0, 0.0, 0.0, 0.0, 0.0, 0.625, 0.5, 0.625, 0.5, 0.625, 0.5, 0.625, 0.5, 0.625, 0.5, 0.625, 0.5, 0.625, 0.5, 0.625, 0.5, 0.0, 0.0, 0.0, 0.0, 0.0, 0.0, 0.0, 0.0, 0.875, 0.5, 0.875, 0.5, 0.875, 0.5, 0.875, 0.5, 0.875, 0.75, 0.625, 0.75, 0.625, 0.75, 0.75, 0.75, 0.875, 0.75, 0.0, 0.0, 0.0, 0.0, 0.0, 0.0, 0.0, 0.0, 0.875, 0.5, 0.875, 0.5, 0.875, 0.5, 0.875, 0.5, 0.0, 0.0, 0.0, 0.0, 0.0, 0.0, 0.0, 0.0, 0.875, 0.5, 0.875, 0.75, 0.875, 0.75, 0.875, 0.625, 0.875, 0.5, 0.625, 0.5, 0.875, 0.5, 0.875, 0.5, 0.75, 0.5, 0.625, 0.5, 0.75, 0.6875, 0.75, 0.75, 0.75, 0.75, 0.75, 0.6875, 0.625, 0.6875, 0.75, 0.6875, 0.75, 0.75, 0.625, 0.75, 0.625, 0.75, 0.625, 0.75, 0.625, 0.75, 0.625, 0.75, 0.875, 0.75, 0.75, 0.75, 0.75, 0.75, 0.875, 0.75, 0.625, 0.6875, 0.625, 0.75, 0.75, 0.75, 0.75, 0.6875, 0.625, 0.5, 0.625, 0.75, 0.625, 0.75, 0.625, 0.5, 0.625, 0.5625, 0.625, 0.625, 0.75, 0.625, 0.75, 0.5625, 0.625, 0.5625, 0.75, 0.5625, 0.75, 0.625, 0.625, 0.625, 0.625, 0.5, 0.75, 0.5, 0.75, 0.5625, 0.625, 0.5625, 0.625, 0.625, 0.75, 0.625, 0.75, 0.6875, 0.625, 0.6875, 0.625, 0.625, 0.625, 0.6875, 0.75, 0.6875, 0.75, 0.625, 0.625, 0.5, 0.625, 0.5625, 0.75, 0.5625, 0.75, 0.5, 0.625, 0.75, 0.625, 0.5, 0.625, 0.5, 0.625, 0.75, 0.625, 0.5, 0.625, 0.5, 0.625, 0.5, 0.625, 0.5, 0.625, 0.75, 0.625, 0.75, 0.625, 0.5, 0.625, 0.5, 0.625, 0.5, 0.625, 0.5, 0.625, 0.5, 0.625, 0.5, 0.75, 0.5, 0.75, 0.5625, 0.75, 0.625, 0.75, 0.6875, 0.75, 0.75, 0.875, 0.75, 0.875, 0.625, 0.875, 0.5, 0.75, 0.5, 0.875, 0.5, 0.875, 0.625, 0.875, 0.75, 0.75, 0.75, 0.75, 0.6875, 0.75, 0.625, 0.75, 0.5625, 0.875, 0.5, 0.75, 0.5, 0.75, 0.5, 0.875, 0.5, 0.875, 0.5, 0.75, 0.5, 0.75, 0.5, 0.875, 0.5, 0.875, 0.5, 0.875, 0.5, 0.75, 0.5, 0.75, 0.5, 0.875, 0.5, 0.875, 0.5, 0.75, 0.5, 0.75, 0.5, 0.75, 0.5, 0.75, 0.5, 0.75, 0.5, 0.75, 0.5, 0.75, 0.75, 0.875, 0.75, 0.875, 0.75, 0.75, 0.75, 0.625, 0.5, 0.625, 0.5, 0.625, 0.5, 0.625, 0.5, 0.75, 0.75, 0.75, 0.6875, 0.75, 0.6875, 0.75, 0.75, 0.75, 0.625, 0.75, 0.5625, 0.75, 0.5625, 0.75, 0.625, 0.625, 0.5, 0.625, 0.5, 0.625, 0.5, 0.625, 0.5, 0.75, 0.5, 0.75, 0.5, 0.75, 0.5, 0.75, 0.5, 0.625, 0.75, 0.625, 0.75, 0.625, 0.75, 0.625, 0.75, 0.75, 0.5625, 0.75, 0.5, 0.75, 0.5, 0.75, 0.5625, 0.625, 0.5, 0.625, 0.5, 0.625, 0.5, 0.625, 0.5, 0.875, 0.5, 0.75, 0.5, 0.75, 0.5, 0.875, 0.5, 0.75, 0.5, 0.75, 0.5, 0.75, 0.5, 0.75, 0.5, 0.75, 0.6875, 0.75, 0.625, 0.75, 0.625, 0.75, 0.6875, 0.75, 0.5, 0.75, 0.5625, 0.75, 0.5625, 0.75, 0.5, 0.75, 0.5, 0.75, 0.5, 0.75, 0.5, 0.75, 0.5, 0.75, 0.5, 0.75, 0.5, 0.625, 0.5, 0.625, 0.5, 0.75, 0.5, 0.75, 0.75, 0.875, 0.75, 0.875, 0.5, 0.75, 0.5, 0.75, 0.5, 0.625, 0.5, 0.625, 0.5, 0.0, 0.0, 0.0, 0.0, 0.0, 0.0, 0.0, 0.0, 0.625, 0.5, 0.625, 0.5, 0.625, 0.75, 0.625, 0.75, 0.0, 0.0, 0.0, 0.0, 0.0, 0.0, 0.0, 0.0, 0.625, 0.5, 0.625, 0.5, 0.625, 0.5, 0.625, 0.5, 0.75, 0.5625, 0.75, 0.5625, 0.75, 0.625, 0.75, 0.625, 0.0, 0.0, 0.0, 0.0, 0.0, 0.0, 0.0, 0.0, 0.875, 0.75, 0.875, 0.75, 0.75, 0.75, 0.625, 0.75, 0.625, 0.75, 0.0, 0.0, 0.0, 0.0, 0.0, 0.0, 0.0, 0.0, 0.625, 0.5, 0.625, 0.5, 0.75, 0.5, 0.875, 0.5, 0.875, 0.5, 0.75, 0.5, 0.625, 0.5, 0.625, 0.5, 0.75, 0.5, 0.75, 0.5, 0.875, 0.5, 0.875, 0.75, 0.75, 0.75, 0.75, 0.5, 0.625, 0.5, 0.625, 0.5, 0.75, 0.5, 0.0, 0.0, 0.0, 0.0, 0.0, 0.0, 0.0, 0.0, 0.625, 0.75, 0.625, 0.75, 0.625, 0.5, 0.625, 0.5, 0.0, 0.0, 0.0, 0.0, 0.0, 0.0, 0.0, 0.0, 0.625, 0.5, 0.625, 0.5, 0.625, 0.5, 0.625, 0.5, 0.75, 0.5, 0.75, 0.5, 0.875, 0.5, 0.875, 0.5, 0.0, 0.0, 0.0, 0.0, 0.0, 0.0, 0.0, 0.0, 0.875, 0.5, 0.875, 0.5, 0.875, 0.5, 0.875, 0.5, 0.875, 0.75, 0.625, 0.75, 0.625, 0.75, 0.75, 0.75, 0.875, 0.75, 0.0, 0.0, 0.0, 0.0, 0.0, 0.0, 0.0, 0.0, 0.875, 0.5, 0.875, 0.5, 0.875, 0.5, 0.875, 0.5, 0.0, 0.0, 0.0, 0.0, 0.0, 0.0, 0.0, 0.0, 0.875, 0.5, 0.875, 0.75, 0.875, 0.75, 0.875, 0.5, 0.625, 0.5, 0.875, 0.5, 0.875, 0.5, 0.75, 0.5, 0.625, 0.5, 0.875, 0.5, 0.875, 0.5, 0.625, 0.5, 0.625, 0.5, 0.625, 0.5, 0.625, 0.75, 0.875, 0.75, 0.875, 0.5, 0.875, 0.5, 0.875, 0.5, 0.625, 0.5, 0.625, 0.5, 0.0, 0.0, 0.0, 0.0, 0.0, 0.0, 0.0, 0.0, 0.75, 0.5, 0.625, 0.5, 0.625, 0.5, 0.75, 0.5, 0.75, 0.625, 0.75, 0.625, 0.75, 0.6875, 0.75, 0.6875, 0.75, 0.5, 0.625, 0.5, 0.625, 0.5, 0.75, 0.5, 0.0, 0.0, 0.0, 0.0, 0.0, 0.0, 0.0, 0.0, 0.625, 0.75, 0.625, 0.5, 0.625, 0.5, 0.625, 0.5625, 0.625, 0.625, 0.625, 0.6875, 0.625, 0.75, 0.0, 0.0, 0.0, 0.0, 0.0, 0.0, 0.0, 0.0, 0.625, 0.5, 0.625, 0.5, 0.625, 0.5, 0.625, 0.5, 0.625, 0.5, 0.625, 0.5, 0.625, 0.5, 0.625, 0.5, 0.0, 0.0, 0.0, 0.0, 0.0, 0.0, 0.0, 0.0, 0.875, 0.75, 0.625, 0.75, 0.625, 0.75, 0.75, 0.75, 0.875, 0.75, 0.0, 0.0, 0.0, 0.0, 0.0, 0.0, 0.0, 0.0, 0.625, 0.5, 0.875, 0.5, 0.875, 0.5, 0.75, 0.5, 0.625, 0.5, 0.875, 0.5, 0.625, 0.5, 0.625, 0.5, 0.875, 0.5, 0.625, 0.5, 0.875, 0.5, 0.875, 0.75, 0.625, 0.75, 0.875, 0.5, 0.625, 0.5, 0.625, 0.5, 0.875, 0.5, 0.0, 0.0, 0.0, 0.0, 0.0, 0.0, 0.0, 0.0, 0.75, 0.5, 0.75, 0.5, 0.625, 0.5, 0.625, 0.5, 0.625, 0.5, 0.625, 0.5, 0.625, 0.5, 0.625, 0.5, 0.75, 0.5, 0.75, 0.5, 0.625, 0.5, 0.625, 0.5, 0.0, 0.0, 0.0, 0.0, 0.0, 0.0, 0.0, 0.0, 0.625, 0.75, 0.625, 0.75, 0.625, 0.6875, 0.625, 0.625, 0.625, 0.5625, 0.625, 0.5, 0.625, 0.5, 0.0, 0.0, 0.0, 0.0, 0.0, 0.0, 0.0, 0.0, 0.625, 0.5, 0.625, 0.5, 0.625, 0.5, 0.625, 0.5, 0.625, 0.5, 0.625, 0.5, 0.625, 0.5, 0.625, 0.5, 0.0, 0.0, 0.0, 0.0, 0.0, 0.0, 0.0, 0.0, 0.875, 0.5, 0.875, 0.5, 0.875, 0.5, 0.875, 0.5, 0.875, 0.75, 0.875, 0.75, 0.75, 0.75, 0.625, 0.75, 0.625, 0.75, 0.0, 0.0, 0.0, 0.0, 0.0, 0.0, 0.0, 0.0, 0.875, 0.5, 0.875, 0.5, 0.875, 0.5, 0.875, 0.5, 0.0, 0.0, 0.0, 0.0, 0.0, 0.0, 0.0, 0.0, 0.875, 0.5, 0.875, 0.5, 0.875, 0.625, 0.875, 0.75, 0.875, 0.75, 0.625, 0.5, 0.625, 0.5, 0.75, 0.5, 0.875, 0.5, 0.875, 0.5, 0.75, 0.6875, 0.75, 0.6875, 0.75, 0.75, 0.75, 0.75, 0.625, 0.6875, 0.625, 0.75, 0.75, 0.75, 0.75, 0.6875, 0.625, 0.75, 0.625, 0.75, 0.625, 0.75, 0.625, 0.75, 0.875, 0.75, 0.875, 0.75, 0.75, 0.75, 0.75, 0.75, 0.625, 0.6875, 0.75, 0.6875, 0.75, 0.75, 0.625, 0.75, 0.625, 0.5, 0.625, 0.5, 0.625, 0.75, 0.625, 0.75, 0.875, 0.5, 0.75, 0.5, 0.75, 0.5, 0.875, 0.5, 0.625, 0.5, 0.75, 0.5, 0.75, 0.75, 0.625, 0.75, 0.875, 0.5, 0.75, 0.5, 0.75, 0.5, 0.875, 0.5, 0.875, 0.5, 0.875, 0.5, 0.75, 0.5, 0.75, 0.5, 0.625, 0.5, 0.625, 0.75, 0.75, 0.75, 0.75, 0.5, 0.875, 0.5, 0.875, 0.5, 0.75, 0.5, 0.75, 0.5, 0.625, 0.5625, 0.75, 0.5625, 0.75, 0.625, 0.625, 0.625, 0.625, 0.5625, 0.625, 0.625, 0.75, 0.625, 0.75, 0.5625, 0.625, 0.5, 0.625, 0.5625, 0.75, 0.5625, 0.75, 0.5, 0.625, 0.625, 0.625, 0.6875, 0.75, 0.6875, 0.75, 0.625, 0.625, 0.625, 0.75, 0.625, 0.75, 0.6875, 0.625, 0.6875, 0.625, 0.5, 0.75, 0.5, 0.75, 0.5625, 0.625, 0.5625, 0.625, 0.75, 0.625, 0.75, 0.625, 0.5, 0.625, 0.5, 0.625, 0.5, 0.625, 0.5, 0.625, 0.5, 0.625, 0.5, 0.625, 0.75, 0.625, 0.5, 0.625, 0.5, 0.625, 0.75, 0.625, 0.5, 0.625, 0.5, 0.625, 0.5, 0.625, 0.5, 0.75, 0.5, 0.875, 0.5, 0.875, 0.625, 0.875, 0.75, 0.75, 0.75, 0.75, 0.6875, 0.75, 0.625, 0.75, 0.5625, 0.75, 0.5, 0.75, 0.5625, 0.75, 0.625, 0.75, 0.6875, 0.75, 0.75, 0.875, 0.75, 0.875, 0.625, 0.875, 0.5, 0.875, 0.5, 0.875, 0.5, 0.75, 0.5, 0.75, 0.5, 0.875, 0.5, 0.875, 0.5, 0.75, 0.5, 0.75, 0.5, 0.875, 0.5, 0.75, 0.5, 0.75, 0.5, 0.875, 0.5, 0.875, 0.5, 0.75, 0.5, 0.75, 0.5, 0.875, 0.5, 0.75, 0.5, 0.75, 0.5, 0.75, 0.5, 0.75, 0.5, 0.75, 0.75, 0.75, 0.75, 0.875, 0.75, 0.875, 0.75, 0.625, 0.5, 0.625, 0.5, 0.625, 0.5, 0.625, 0.5, 0.625, 0.5, 0.625, 0.5, 0.625, 0.5, 0.625, 0.5, 0.75, 0.75, 0.75, 0.75, 0.75, 0.6875, 0.75, 0.6875, 0.75, 0.625, 0.75, 0.625, 0.75, 0.5625, 0.75, 0.5625, 0.625, 0.5, 0.625, 0.5, 0.625, 0.5, 0.625, 0.5, 0.75, 0.5, 0.75, 0.5, 0.75, 0.5, 0.75, 0.5, 0.625, 0.75, 0.625, 0.75, 0.625, 0.75, 0.625, 0.75, 0.75, 0.5625, 0.75, 0.5625, 0.75, 0.5, 0.75, 0.5, 0.625, 0.5, 0.625, 0.5, 0.625, 0.5, 0.625, 0.5, 0.875, 0.5, 0.875, 0.5, 0.75, 0.5, 0.75, 0.5, 0.75, 0.5, 0.75, 0.5, 0.75, 0.5, 0.75, 0.5, 0.625, 0.75, 0.625, 0.75, 0.625, 0.5, 0.625, 0.5, 0.75, 0.6875, 0.75, 0.6875, 0.75, 0.625, 0.75, 0.625, 0.75, 0.5, 0.75, 0.5, 0.75, 0.5625, 0.75, 0.5625, 0.625, 0.5, 0.625, 0.5, 0.625, 0.5, 0.625, 0.5, 0.75, 0.5, 0.75, 0.5, 0.75, 0.5, 0.75, 0.5])
me_cube_002.materials.append(mat_black_hilt)
me_cube_002.materials.append(mat_sapphire)
me_cube_002.materials.append(mat_whitegoldhighlight)
me_cube_002.materials.append(mat_sterlingsilver)
me_cube_002.use_remesh_fix_poles = True
me_cube_002.use_remesh_preserve_attributes = False
me_cube_002.use_mirror_vertex_groups = False
me_cube_002.update()
me_cube_003 = bpy.data.meshes.new('Cube.003')
me_cube_003.from_pydata([(0.4386, 1.396, -0.04216), (-0.007891, 1.235, -0.04216), (0.4386, 1.747, -0.04216), (-0.007891, 1.709, -0.04216), (0.2771, 1.455, -0.04216), (0.1925, 1.235, -0.04216), (0.2771, 1.104, -0.04216), (0.1925, 1.586, -0.04216), (0.5155, 1.396, -0.04216), (0.5155, 1.747, -0.04216), (0.7078, 1.096, -0.04216), (0.7078, 1.447, -0.04216), (0.4386, 1.396, 0.1037), (-0.007891, 1.235, 0.1037), (0.4386, 1.747, 0.1037), (-0.007891, 1.709, 0.0985), (0.2771, 1.455, 0.1037), (0.1925, 1.235, 0.1037), (0.2771, 1.104, 0.1037), (0.1925, 1.586, 0.0985), (0.5155, 1.396, 0.1037), (0.5155, 1.747, 0.1037), (0.7078, 1.096, 0.0575), (0.7078, 1.447, 0.0575), (0.3578, 1.25, -0.04216), (0.3578, 1.601, -0.04216), (0.3578, 1.25, 0.1037), (0.3578, 1.601, 0.1037), (0.6116, 1.246, -0.04216), (0.6116, 1.597, -0.04216), (0.6116, 1.246, 0.1037), (0.6116, 1.597, 0.1037), (0.5155, 1.572, -0.04216), (-0.007891, 1.41, -0.04216), (0.4386, 1.572, -0.04216), (0.2771, 1.279, -0.04216), (0.1925, 1.41, -0.04216), (0.7078, 1.272, -0.04216), (0.5155, 1.572, 0.0985), (-0.007891, 1.41, 0.0985), (0.4386, 1.572, 0.0985), (0.2771, 1.279, 0.0985), (0.1925, 1.41, 0.0985), (0.7078, 1.272, 0.05231), (0.3578, 1.426, 0.0985), (0.3578, 1.426, -0.04216), (0.6116, 1.422, 0.0985), (0.6116, 1.422, -0.04216), (0.5155, 1.484, -0.04216), (0.4386, 1.484, -0.04216), (0.2771, 1.192, -0.04216), (0.1925, 1.322, -0.04216), (0.7078, 1.184, -0.04216), (0.5155, 1.484, 0.0985), (0.4386, 1.484, 0.0985), (0.2771, 1.192, 0.0985), (0.1925, 1.322, 0.0985), (0.7078, 1.184, 0.05231), (0.3578, 1.338, -0.04216), (0.6116, 1.334, -0.04216), (-0.007891, 1.322, -0.04216), (-0.007891, 1.322, 0.0985), (0.3578, 1.338, 0.0985), (0.6116, 1.334, 0.0985), (-0.007891, 1.498, -0.04216), (-0.007891, 1.498, 0.0985), (0.3578, 1.513, 0.1037), (0.6116, 1.509, 0.1037), (0.5155, 1.659, -0.04216), (0.4386, 1.659, -0.04216), (0.2771, 1.367, -0.04216), (0.1925, 1.498, -0.04216), (0.7078, 1.36, -0.04216), (0.5155, 1.659, 0.1037), (0.4386, 1.659, 0.1037), (0.2771, 1.367, 0.1037), (0.1925, 1.498, 0.0985), (0.7078, 1.36, 0.0575), (0.3578, 1.513, -0.04216), (0.6116, 1.509, -0.04216), (-0.007891, 1.499, 0.2059), (-0.007891, 1.711, 0.167), (0.1925, 1.587, 0.0968), (0.1925, 1.323, 0.1299), (0.1925, 1.236, 0.1117), (-0.007891, 1.236, 0.1741), (-0.007891, 1.323, 0.2059), (-0.007891, 1.411, 0.2059), (0.1925, 1.499, 0.1295), (0.1925, 1.411, 0.1299), (0.09229, 1.586, -0.04216), (0.09229, 1.235, -0.04216), (0.09229, 1.586, 0.0985), (0.09229, 1.235, 0.1037), (0.09229, 1.41, -0.04216), (0.09229, 1.322, -0.04216), (0.09229, 1.498, -0.04216), (0.09229, 1.587, 0.1689), (0.09229, 1.236, 0.1741), (0.09229, 1.411, 0.2059), (0.09229, 1.323, 0.2059), (0.09229, 1.499, 0.2059), (0.0422, 1.235, -0.04216), (0.0422, 1.235, 0.1037), (0.0422, 1.41, -0.04216), (0.0422, 1.322, -0.04216), (0.0422, 1.498, -0.04216), (0.0422, 1.236, 0.1741), (0.0422, 1.709, -0.04216), (0.0422, 1.709, 0.0985), (0.0422, 1.711, 0.1689), (0.0422, 1.411, 0.2475), (0.0422, 1.323, 0.2059), (0.0422, 1.499, 0.2059), (0.1424, 1.586, -0.04216), (0.1424, 1.586, 0.0985), (0.1424, 1.587, 0.1689), (0.1424, 1.411, 0.1689), (0.1424, 1.323, 0.1689), (0.1424, 1.499, 0.1689), (0.1424, 1.235, -0.04216), (0.1424, 1.235, 0.1037), (0.1424, 1.41, -0.04216), (0.1424, 1.322, -0.04216), (0.1424, 1.498, -0.04216), (0.1424, 1.236, 0.1741)], [], [(59, 52, 10, 28), (58, 49, 0, 24), (51, 50, 6, 5), (49, 48, 8, 0), (63, 30, 22, 57), (105, 102, 1, 60), (62, 26, 12, 54), (56, 17, 18, 55), (54, 12, 20, 53), (65, 39, 87, 80), (4, 7, 19, 16), (28, 10, 22, 30), (120, 5, 17, 121), (29, 9, 21, 31), (108, 3, 15, 109), (9, 2, 14, 21), (60, 1, 13, 61), (5, 6, 18, 17), (72, 11, 23, 77), (24, 0, 12, 26), (25, 4, 16, 27), (0, 8, 20, 12), (2, 25, 27, 14), (6, 24, 26, 18), (55, 18, 26, 62), (50, 58, 24, 6), (11, 29, 31, 23), (8, 28, 30, 20), (53, 20, 30, 63), (48, 59, 28, 8), (68, 79, 47, 32), (73, 38, 46, 67), (70, 78, 45, 35), (75, 41, 44, 66), (52, 37, 43, 57), (64, 33, 39, 65), (39, 61, 86, 87), (74, 40, 38, 73), (76, 42, 41, 75), (66, 44, 40, 74), (106, 104, 33, 64), (67, 46, 43, 77), (69, 68, 32, 34), (71, 70, 35, 36), (78, 69, 34, 45), (79, 72, 37, 47), (10, 52, 57, 22), (32, 47, 59, 48), (38, 53, 63, 46), (35, 45, 58, 50), (41, 55, 62, 44), (33, 60, 61, 39), (42, 76, 88, 89), (40, 54, 53, 38), (42, 56, 55, 41), (44, 62, 54, 40), (104, 105, 60, 33), (46, 63, 57, 43), (34, 32, 48, 49), (36, 35, 50, 51), (45, 34, 49, 58), (47, 37, 52, 59), (29, 11, 72, 79), (25, 2, 69, 78), (7, 4, 70, 71), (2, 9, 68, 69), (31, 67, 77, 23), (108, 106, 64, 3), (27, 66, 74, 14), (19, 76, 75, 16), (14, 74, 73, 21), (56, 42, 89, 83), (3, 64, 65, 15), (16, 75, 66, 27), (4, 25, 78, 70), (21, 73, 67, 31), (9, 29, 79, 68), (37, 72, 77, 43), (112, 86, 85, 107), (113, 80, 87, 111), (111, 87, 86, 112), (110, 81, 80, 113), (61, 13, 85, 86), (121, 17, 84, 125), (76, 19, 82, 88), (17, 56, 83, 84), (109, 15, 81, 110), (15, 65, 80, 81), (115, 92, 97, 116), (103, 93, 98, 107), (116, 97, 101, 119), (117, 99, 100, 118), (119, 101, 99, 117), (118, 100, 98, 125), (114, 124, 96, 90), (122, 123, 95, 94), (124, 122, 94, 96), (114, 90, 92, 115), (102, 91, 93, 103), (123, 120, 91, 95), (1, 102, 103, 13), (13, 103, 107, 85), (92, 109, 110, 97), (97, 110, 113, 101), (99, 111, 112, 100), (101, 113, 111, 99), (100, 112, 107, 98), (90, 96, 106, 108), (94, 95, 105, 104), (96, 94, 104, 106), (90, 108, 109, 92), (95, 91, 102, 105), (51, 5, 120, 123), (7, 114, 115, 19), (71, 36, 122, 124), (36, 51, 123, 122), (7, 71, 124, 114), (83, 118, 125, 84), (88, 119, 117, 89), (89, 117, 118, 83), (82, 116, 119, 88), (19, 115, 116, 82), (93, 121, 125, 98), (91, 120, 121, 93)])
me_cube_003.polygons.foreach_set('material_index', [0, 0, 0, 0, 2, 0, 0, 0, 2, 1, 0, 2, 2, 0, 2, 2, 0, 0, 0, 0, 0, 2, 0, 0, 0, 0, 2, 0, 0, 0, 0, 0, 0, 2, 0, 0, 1, 2, 2, 2, 0, 2, 0, 0, 0, 0, 0, 0, 2, 0, 2, 1, 2, 2, 2, 2, 0, 2, 0, 0, 0, 0, 0, 0, 0, 0, 2, 0, 0, 0, 2, 2, 0, 0, 0, 0, 0, 0, 2, 1, 1, 2, 0, 2, 2, 2, 2, 0, 2, 2, 2, 2, 2, 2, 0, 0, 0, 2, 2, 0, 2, 2, 2, 2, 1, 1, 2, 0, 0, 0, 2, 0, 0, 2, 0, 0, 0, 2, 2, 2, 2, 2, 2, 2])
_uv = me_cube_003.uv_layers.new(name='UVMap')
_uv.uv.foreach_set('vector', [0.625, 0.6875, 0.625, 0.6875, 0.625, 0.75, 0.625, 0.75, 0.625, 0.6875, 0.625, 0.6875, 0.625, 0.75, 0.625, 0.75, 0.625, 0.6875, 0.625, 0.6875, 0.625, 0.75, 0.625, 0.75, 0.625, 0.6875, 0.625, 0.6875, 0.625, 0.75, 0.625, 0.75, 0.625, 0.6875, 0.625, 0.75, 0.625, 0.75, 0.625, 0.6875, 0.8125, 0.6875, 0.8125, 0.75, 0.875, 0.75, 0.875, 0.6875, 0.625, 0.6875, 0.625, 0.75, 0.625, 0.75, 0.625, 0.6875, 0.625, 0.6875, 0.625, 0.75, 0.625, 0.75, 0.625, 0.6875, 0.625, 0.6875, 0.625, 0.75, 0.625, 0.75, 0.625, 0.6875, 0.875, 0.5625, 0.875, 0.625, 0.875, 0.625, 0.875, 0.5625, 0.625, 0.5, 0.625, 0.5, 0.625, 0.5, 0.625, 0.5, 0.625, 0.75, 0.625, 0.75, 0.625, 0.75, 0.625, 0.75, 0.6875, 0.75, 0.625, 0.75, 0.625, 0.75, 0.6875, 0.75, 0.625, 0.5, 0.625, 0.5, 0.625, 0.5, 0.625, 0.5, 0.8125, 0.5, 0.875, 0.5, 0.875, 0.5, 0.8125, 0.5, 0.625, 0.5, 0.625, 0.5, 0.625, 0.5, 0.625, 0.5, 0.875, 0.6875, 0.875, 0.75, 0.875, 0.75, 0.875, 0.6875, 0.625, 0.75, 0.625, 0.75, 0.625, 0.75, 0.625, 0.75, 0.625, 0.5625, 0.625, 0.5, 0.625, 0.5, 0.625, 0.5625, 0.625, 0.75, 0.625, 0.75, 0.625, 0.75, 0.625, 0.75, 0.625, 0.5, 0.625, 0.5, 0.625, 0.5, 0.625, 0.5, 0.625, 0.75, 0.625, 0.75, 0.625, 0.75, 0.625, 0.75, 0.625, 0.5, 0.625, 0.5, 0.625, 0.5, 0.625, 0.5, 0.625, 0.75, 0.625, 0.75, 0.625, 0.75, 0.625, 0.75, 0.625, 0.6875, 0.625, 0.75, 0.625, 0.75, 0.625, 0.6875, 0.625, 0.6875, 0.625, 0.6875, 0.625, 0.75, 0.625, 0.75, 0.625, 0.5, 0.625, 0.5, 0.625, 0.5, 0.625, 0.5, 0.625, 0.75, 0.625, 0.75, 0.625, 0.75, 0.625, 0.75, 0.625, 0.6875, 0.625, 0.75, 0.625, 0.75, 0.625, 0.6875, 0.625, 0.6875, 0.625, 0.6875, 0.625, 0.75, 0.625, 0.75, 0.625, 0.5625, 0.625, 0.5625, 0.625, 0.625, 0.625, 0.625, 0.625, 0.5625, 0.625, 0.625, 0.625, 0.625, 0.625, 0.5625, 0.625, 0.5625, 0.625, 0.5625, 0.625, 0.625, 0.625, 0.625, 0.625, 0.5625, 0.625, 0.625, 0.625, 0.625, 0.625, 0.5625, 0.625, 0.6875, 0.625, 0.625, 0.625, 0.625, 0.625, 0.6875, 0.875, 0.5625, 0.875, 0.625, 0.875, 0.625, 0.875, 0.5625, 0.875, 0.625, 0.875, 0.6875, 0.875, 0.6875, 0.875, 0.625, 0.625, 0.5625, 0.625, 0.625, 0.625, 0.625, 0.625, 0.5625, 0.625, 0.5625, 0.625, 0.625, 0.625, 0.625, 0.625, 0.5625, 0.625, 0.5625, 0.625, 0.625, 0.625, 0.625, 0.625, 0.5625, 0.8125, 0.5625, 0.8125, 0.625, 0.875, 0.625, 0.875, 0.5625, 0.625, 0.5625, 0.625, 0.625, 0.625, 0.625, 0.625, 0.5625, 0.625, 0.5625, 0.625, 0.5625, 0.625, 0.625, 0.625, 0.625, 0.625, 0.5625, 0.625, 0.5625, 0.625, 0.625, 0.625, 0.625, 0.625, 0.5625, 0.625, 0.5625, 0.625, 0.625, 0.625, 0.625, 0.625, 0.5625, 0.625, 0.5625, 0.625, 0.625, 0.625, 0.625, 0.625, 0.75, 0.625, 0.6875, 0.625, 0.6875, 0.625, 0.75, 0.625, 0.625, 0.625, 0.625, 0.625, 0.6875, 0.625, 0.6875, 0.625, 0.625, 0.625, 0.6875, 0.625, 0.6875, 0.625, 0.625, 0.625, 0.625, 0.625, 0.625, 0.625, 0.6875, 0.625, 0.6875, 0.625, 0.625, 0.625, 0.6875, 0.625, 0.6875, 0.625, 0.625, 0.875, 0.625, 0.875, 0.6875, 0.875, 0.6875, 0.875, 0.625, 0.625, 0.625, 0.625, 0.5625, 0.625, 0.5625, 0.625, 0.625, 0.625, 0.625, 0.625, 0.6875, 0.625, 0.6875, 0.625, 0.625, 0.625, 0.625, 0.625, 0.6875, 0.625, 0.6875, 0.625, 0.625, 0.625, 0.625, 0.625, 0.6875, 0.625, 0.6875, 0.625, 0.625, 0.8125, 0.625, 0.8125, 0.6875, 0.875, 0.6875, 0.875, 0.625, 0.625, 0.625, 0.625, 0.6875, 0.625, 0.6875, 0.625, 0.625, 0.625, 0.625, 0.625, 0.625, 0.625, 0.6875, 0.625, 0.6875, 0.625, 0.625, 0.625, 0.625, 0.625, 0.6875, 0.625, 0.6875, 0.625, 0.625, 0.625, 0.625, 0.625, 0.6875, 0.625, 0.6875, 0.625, 0.625, 0.625, 0.625, 0.625, 0.6875, 0.625, 0.6875, 0.625, 0.5, 0.625, 0.5, 0.625, 0.5625, 0.625, 0.5625, 0.625, 0.5, 0.625, 0.5, 0.625, 0.5625, 0.625, 0.5625, 0.625, 0.5, 0.625, 0.5, 0.625, 0.5625, 0.625, 0.5625, 0.625, 0.5, 0.625, 0.5, 0.625, 0.5625, 0.625, 0.5625, 0.625, 0.5, 0.625, 0.5625, 0.625, 0.5625, 0.625, 0.5, 0.8125, 0.5, 0.8125, 0.5625, 0.875, 0.5625, 0.875, 0.5, 0.625, 0.5, 0.625, 0.5625, 0.625, 0.5625, 0.625, 0.5, 0.625, 0.5, 0.625, 0.5625, 0.625, 0.5625, 0.625, 0.5, 0.625, 0.5, 0.625, 0.5625, 0.625, 0.5625, 0.625, 0.5, 0.625, 0.6875, 0.625, 0.625, 0.625, 0.625, 0.625, 0.6875, 0.875, 0.5, 0.875, 0.5625, 0.875, 0.5625, 0.875, 0.5, 0.625, 0.5, 0.625, 0.5625, 0.625, 0.5625, 0.625, 0.5, 0.625, 0.5, 0.625, 0.5, 0.625, 0.5625, 0.625, 0.5625, 0.625, 0.5, 0.625, 0.5625, 0.625, 0.5625, 0.625, 0.5, 0.625, 0.5, 0.625, 0.5, 0.625, 0.5625, 0.625, 0.5625, 0.625, 0.625, 0.625, 0.5625, 0.625, 0.5625, 0.625, 0.625, 0.8125, 0.6875, 0.875, 0.6875, 0.875, 0.75, 0.8125, 0.75, 0.8125, 0.5625, 0.875, 0.5625, 0.875, 0.625, 0.8125, 0.625, 0.8125, 0.625, 0.875, 0.625, 0.875, 0.6875, 0.8125, 0.6875, 0.8125, 0.5, 0.875, 0.5, 0.875, 0.5625, 0.8125, 0.5625, 0.875, 0.6875, 0.875, 0.75, 0.875, 0.75, 0.875, 0.6875, 0.6875, 0.75, 0.625, 0.75, 0.625, 0.75, 0.6875, 0.75, 0.625, 0.5625, 0.625, 0.5, 0.625, 0.5, 0.625, 0.5625, 0.625, 0.75, 0.625, 0.6875, 0.625, 0.6875, 0.625, 0.75, 0.8125, 0.5, 0.875, 0.5, 0.875, 0.5, 0.8125, 0.5, 0.875, 0.5, 0.875, 0.5625, 0.875, 0.5625, 0.875, 0.5, 0.6875, 0.5, 0.75, 0.5, 0.75, 0.5, 0.6875, 0.5, 0.8125, 0.75, 0.75, 0.75, 0.75, 0.75, 0.8125, 0.75, 0.6875, 0.5, 0.75, 0.5, 0.75, 0.5625, 0.6875, 0.5625, 0.6875, 0.625, 0.75, 0.625, 0.75, 0.6875, 0.6875, 0.6875, 0.6875, 0.5625, 0.75, 0.5625, 0.75, 0.625, 0.6875, 0.625, 0.6875, 0.6875, 0.75, 0.6875, 0.75, 0.75, 0.6875, 0.75, 0.6875, 0.5, 0.6875, 0.5625, 0.75, 0.5625, 0.75, 0.5, 0.6875, 0.625, 0.6875, 0.6875, 0.75, 0.6875, 0.75, 0.625, 0.6875, 0.5625, 0.6875, 0.625, 0.75, 0.625, 0.75, 0.5625, 0.6875, 0.5, 0.75, 0.5, 0.75, 0.5, 0.6875, 0.5, 0.8125, 0.75, 0.75, 0.75, 0.75, 0.75, 0.8125, 0.75, 0.6875, 0.6875, 0.6875, 0.75, 0.75, 0.75, 0.75, 0.6875, 0.875, 0.75, 0.8125, 0.75, 0.8125, 0.75, 0.875, 0.75, 0.875, 0.75, 0.8125, 0.75, 0.8125, 0.75, 0.875, 0.75, 0.75, 0.5, 0.8125, 0.5, 0.8125, 0.5, 0.75, 0.5, 0.75, 0.5, 0.8125, 0.5, 0.8125, 0.5625, 0.75, 0.5625, 0.75, 0.625, 0.8125, 0.625, 0.8125, 0.6875, 0.75, 0.6875, 0.75, 0.5625, 0.8125, 0.5625, 0.8125, 0.625, 0.75, 0.625, 0.75, 0.6875, 0.8125, 0.6875, 0.8125, 0.75, 0.75, 0.75, 0.75, 0.5, 0.75, 0.5625, 0.8125, 0.5625, 0.8125, 0.5, 0.75, 0.625, 0.75, 0.6875, 0.8125, 0.6875, 0.8125, 0.625, 0.75, 0.5625, 0.75, 0.625, 0.8125, 0.625, 0.8125, 0.5625, 0.75, 0.5, 0.8125, 0.5, 0.8125, 0.5, 0.75, 0.5, 0.75, 0.6875, 0.75, 0.75, 0.8125, 0.75, 0.8125, 0.6875, 0.625, 0.6875, 0.625, 0.75, 0.6875, 0.75, 0.6875, 0.6875, 0.625, 0.5, 0.6875, 0.5, 0.6875, 0.5, 0.625, 0.5, 0.625, 0.5625, 0.625, 0.625, 0.6875, 0.625, 0.6875, 0.5625, 0.625, 0.625, 0.625, 0.6875, 0.6875, 0.6875, 0.6875, 0.625, 0.625, 0.5, 0.625, 0.5625, 0.6875, 0.5625, 0.6875, 0.5, 0.625, 0.6875, 0.6875, 0.6875, 0.6875, 0.75, 0.625, 0.75, 0.625, 0.5625, 0.6875, 0.5625, 0.6875, 0.625, 0.625, 0.625, 0.625, 0.625, 0.6875, 0.625, 0.6875, 0.6875, 0.625, 0.6875, 0.625, 0.5, 0.6875, 0.5, 0.6875, 0.5625, 0.625, 0.5625, 0.625, 0.5, 0.6875, 0.5, 0.6875, 0.5, 0.625, 0.5, 0.75, 0.75, 0.6875, 0.75, 0.6875, 0.75, 0.75, 0.75, 0.75, 0.75, 0.6875, 0.75, 0.6875, 0.75, 0.75, 0.75])
_ca = me_cube_003.color_attributes.new('Col', 'BYTE_COLOR', 'CORNER')
_ca.data.foreach_set('color', [1.0, 1.0, 1.0, 1.0, 1.0, 1.0, 1.0, 1.0, 1.0, 1.0, 1.0, 1.0, 1.0, 1.0, 1.0, 1.0, 1.0, 1.0, 1.0, 1.0, 1.0, 1.0, 1.0, 1.0, 1.0, 1.0, 1.0, 1.0, 1.0, 1.0, 1.0, 1.0, 1.0, 1.0, 1.0, 1.0, 1.0, 1.0, 1.0, 1.0, 1.0, 1.0, 1.0, 1.0, 1.0, 1.0, 1.0, 1.0, 1.0, 1.0, 1.0, 1.0, 1.0, 1.0, 1.0, 1.0, 1.0, 1.0, 1.0, 1.0, 1.0, 1.0, 1.0, 1.0, 1.0, 1.0, 1.0, 1.0, 1.0, 1.0, 1.0, 1.0, 1.0, 1.0, 1.0, 1.0, 1.0, 1.0, 1.0, 1.0, 1.0, 1.0, 1.0, 1.0, 1.0, 1.0, 1.0, 1.0, 1.0, 1.0, 1.0, 1.0, 1.0, 1.0, 1.0, 1.0, 1.0, 1.0, 1.0, 1.0, 1.0, 1.0, 1.0, 1.0, 1.0, 1.0, 1.0, 1.0, 1.0, 1.0, 1.0, 1.0, 1.0, 1.0, 1.0, 1.0, 1.0, 1.0, 1.0, 1.0, 1.0, 1.0, 1.0, 1.0, 1.0, 1.0, 1.0, 1.0, 1.0, 1.0, 1.0, 1.0, 1.0, 1.0, 1.0, 1.0, 1.0, 1.0, 1.0, 1.0, 1.0, 1.0, 1.0, 1.0, 1.0, 1.0, 1.0, 1.0, 1.0, 1.0, 1.0, 1.0, 1.0, 1.0, 1.0, 1.0, 1.0, 1.0, 1.0, 1.0, 1.0, 1.0, 1.0, 1.0, 1.0, 1.0, 1.0, 1.0, 1.0, 1.0, 1.0, 1.0, 1.0, 1.0, 1.0, 1.0, 1.0, 1.0, 1.0, 1.0, 1.0, 1.0, 1.0, 1.0, 1.0, 1.0, 1.0, 1.0, 1.0, 1.0, 1.0, 1.0, 1.0, 1.0, 1.0, 1.0, 1.0, 1.0, 1.0, 1.0, 1.0, 1.0, 1.0, 1.0, 1.0, 1.0, 1.0, 1.0, 1.0, 1.0, 1.0, 1.0, 1.0, 1.0, 1.0, 1.0, 1.0, 1.0, 1.0, 1.0, 1.0, 1.0, 1.0, 1.0, 1.0, 1.0, 1.0, 1.0, 1.0, 1.0, 1.0, 1.0, 1.0, 1.0, 1.0, 1.0, 1.0, 1.0, 1.0, 1.0, 1.0, 1.0, 1.0, 1.0, 1.0, 1.0, 1.0, 1.0, 1.0, 1.0, 1.0, 1.0, 1.0, 1.0, 1.0, 1.0, 1.0, 1.0, 1.0, 1.0, 1.0, 1.0, 1.0, 1.0, 1.0, 1.0, 1.0, 1.0, 1.0, 1.0, 1.0, 1.0, 1.0, 1.0, 1.0, 1.0, 1.0, 1.0, 1.0, 1.0, 1.0, 1.0, 1.0, 1.0, 1.0, 1.0, 1.0, 1.0, 1.0, 1.0, 1.0, 1.0, 1.0, 1.0, 1.0, 1.0, 1.0, 1.0, 1.0, 1.0, 1.0, 1.0, 1.0, 1.0, 1.0, 1.0, 1.0, 1.0, 1.0, 1.0, 1.0, 1.0, 1.0, 1.0, 1.0, 1.0, 1.0, 1.0, 1.0, 1.0, 1.0, 1.0, 1.0, 1.0, 1.0, 1.0, 1.0, 1.0, 1.0, 1.0, 1.0, 1.0, 1.0, 1.0, 1.0, 1.0, 1.0, 1.0, 1.0, 1.0, 1.0, 1.0, 1.0, 1.0, 1.0, 1.0, 1.0, 1.0, 1.0, 1.0, 1.0, 1.0, 1.0, 1.0, 1.0, 1.0, 1.0, 1.0, 1.0, 1.0, 1.0, 1.0, 1.0, 1.0, 1.0, 1.0, 1.0, 1.0, 1.0, 1.0, 1.0, 1.0, 1.0, 1.0, 1.0, 1.0, 1.0, 1.0, 1.0, 1.0, 1.0, 1.0, 1.0, 1.0, 1.0, 1.0, 1.0, 1.0, 1.0, 1.0, 1.0, 1.0, 1.0, 1.0, 1.0, 1.0, 1.0, 1.0, 1.0, 1.0, 1.0, 1.0, 1.0, 1.0, 1.0, 1.0, 1.0, 1.0, 1.0, 1.0, 1.0, 1.0, 1.0, 1.0, 1.0, 1.0, 1.0, 1.0, 1.0, 1.0, 1.0, 1.0, 1.0, 1.0, 1.0, 1.0, 1.0, 1.0, 1.0, 1.0, 1.0, 1.0, 1.0, 1.0, 1.0, 1.0, 1.0, 1.0, 1.0, 1.0, 1.0, 1.0, 1.0, 1.0, 1.0, 1.0, 1.0, 1.0, 1.0, 1.0, 1.0, 1.0, 1.0, 1.0, 1.0, 1.0, 1.0, 1.0, 1.0, 1.0, 1.0, 1.0, 1.0, 1.0, 1.0, 1.0, 1.0, 1.0, 1.0, 1.0, 1.0, 1.0, 1.0, 1.0, 1.0, 1.0, 1.0, 1.0, 1.0, 1.0, 1.0, 1.0, 1.0, 1.0, 1.0, 1.0, 1.0, 1.0, 1.0, 1.0, 1.0, 1.0, 1.0, 1.0, 1.0, 1.0, 1.0, 1.0, 1.0, 1.0, 1.0, 1.0, 1.0, 1.0, 1.0, 1.0, 1.0, 1.0, 1.0, 1.0, 1.0, 1.0, 1.0, 1.0, 1.0, 1.0, 1.0, 1.0, 1.0, 1.0, 1.0, 1.0, 1.0, 1.0, 1.0, 1.0, 1.0, 1.0, 1.0, 1.0, 1.0, 1.0, 1.0, 1.0, 1.0, 1.0, 1.0, 1.0, 1.0, 1.0, 1.0, 1.0, 1.0, 1.0, 1.0, 1.0, 1.0, 1.0, 1.0, 1.0, 1.0, 1.0, 1.0, 1.0, 1.0, 1.0, 1.0, 1.0, 1.0, 1.0, 1.0, 1.0, 1.0, 1.0, 1.0, 1.0, 1.0, 1.0, 1.0, 1.0, 1.0, 1.0, 1.0, 1.0, 1.0, 1.0, 1.0, 1.0, 1.0, 1.0, 1.0, 1.0, 1.0, 1.0, 1.0, 1.0, 1.0, 1.0, 1.0, 1.0, 1.0, 1.0, 1.0, 1.0, 1.0, 1.0, 1.0, 1.0, 1.0, 1.0, 1.0, 1.0, 1.0, 1.0, 1.0, 1.0, 1.0, 1.0, 1.0, 1.0, 1.0, 1.0, 1.0, 1.0, 1.0, 1.0, 1.0, 1.0, 1.0, 1.0, 1.0, 1.0, 1.0, 1.0, 1.0, 1.0, 1.0, 1.0, 1.0, 1.0, 1.0, 1.0, 1.0, 1.0, 1.0, 1.0, 1.0, 1.0, 1.0, 1.0, 1.0, 1.0, 1.0, 1.0, 1.0, 1.0, 1.0, 1.0, 1.0, 1.0, 1.0, 1.0, 1.0, 1.0, 1.0, 1.0, 1.0, 1.0, 1.0, 1.0, 1.0, 1.0, 1.0, 1.0, 1.0, 1.0, 1.0, 1.0, 1.0, 1.0, 1.0, 1.0, 1.0, 1.0, 1.0, 1.0, 1.0, 1.0, 1.0, 1.0, 1.0, 1.0, 1.0, 1.0, 1.0, 1.0, 1.0, 1.0, 1.0, 1.0, 1.0, 1.0, 1.0, 1.0, 1.0, 1.0, 1.0, 1.0, 1.0, 1.0, 1.0, 1.0, 1.0, 1.0, 1.0, 1.0, 1.0, 1.0, 1.0, 1.0, 1.0, 1.0, 1.0, 1.0, 1.0, 1.0, 1.0, 1.0, 1.0, 1.0, 1.0, 1.0, 1.0, 1.0, 1.0, 1.0, 1.0, 1.0, 1.0, 1.0, 1.0, 1.0, 1.0, 1.0, 1.0, 1.0, 1.0, 1.0, 1.0, 1.0, 1.0, 1.0, 1.0, 1.0, 1.0, 1.0, 1.0, 1.0, 1.0, 1.0, 1.0, 1.0, 1.0, 1.0, 1.0, 1.0, 1.0, 1.0, 1.0, 1.0, 1.0, 1.0, 1.0, 1.0, 1.0, 1.0, 1.0, 1.0, 1.0, 1.0, 1.0, 1.0, 1.0, 1.0, 1.0, 1.0, 1.0, 1.0, 1.0, 1.0, 1.0, 1.0, 1.0, 1.0, 1.0, 1.0, 1.0, 1.0, 1.0, 1.0, 1.0, 1.0, 1.0, 1.0, 1.0, 1.0, 1.0, 1.0, 1.0, 1.0, 1.0, 1.0, 1.0, 1.0, 1.0, 1.0, 1.0, 1.0, 1.0, 1.0, 1.0, 1.0, 1.0, 1.0, 1.0, 1.0, 1.0, 1.0, 1.0, 1.0, 1.0, 1.0, 1.0, 1.0, 1.0, 1.0, 1.0, 1.0, 1.0, 1.0, 1.0, 1.0, 1.0, 1.0, 1.0, 1.0, 1.0, 1.0, 1.0, 1.0, 1.0, 1.0, 1.0, 1.0, 1.0, 1.0, 1.0, 1.0, 1.0, 1.0, 1.0, 1.0, 1.0, 1.0, 1.0, 1.0, 1.0, 1.0, 1.0, 1.0, 1.0, 1.0, 1.0, 1.0, 1.0, 1.0, 1.0, 1.0, 1.0, 1.0, 1.0, 1.0, 1.0, 1.0, 1.0, 1.0, 1.0, 1.0, 1.0, 1.0, 1.0, 1.0, 1.0, 1.0, 1.0, 1.0, 1.0, 1.0, 1.0, 1.0, 1.0, 1.0, 1.0, 1.0, 1.0, 1.0, 1.0, 1.0, 1.0, 1.0, 1.0, 1.0, 1.0, 1.0, 1.0, 1.0, 1.0, 1.0, 1.0, 1.0, 1.0, 1.0, 1.0, 1.0, 1.0, 1.0, 1.0, 1.0, 1.0, 1.0, 1.0, 1.0, 1.0, 1.0, 1.0, 1.0, 1.0, 1.0, 1.0, 1.0, 1.0, 1.0, 1.0, 1.0, 1.0, 1.0, 1.0, 1.0, 1.0, 1.0, 1.0, 1.0, 1.0, 1.0, 1.0, 1.0, 1.0, 1.0, 1.0, 1.0, 1.0, 1.0, 1.0, 1.0, 1.0, 1.0, 1.0, 1.0, 1.0, 1.0, 1.0, 1.0, 1.0, 1.0, 1.0, 1.0, 1.0, 1.0, 1.0, 1.0, 1.0, 1.0, 1.0, 1.0, 1.0, 1.0, 1.0, 1.0, 1.0, 1.0, 1.0, 1.0, 1.0, 1.0, 1.0, 1.0, 1.0, 1.0, 1.0, 1.0, 1.0, 1.0, 1.0, 1.0, 1.0, 1.0, 1.0, 1.0, 1.0, 1.0, 1.0, 1.0, 1.0, 1.0, 1.0, 1.0, 1.0, 1.0, 1.0, 1.0, 1.0, 1.0, 1.0, 1.0, 1.0, 1.0, 1.0, 1.0, 1.0, 1.0, 1.0, 1.0, 1.0, 1.0, 1.0, 1.0, 1.0, 1.0, 1.0, 1.0, 1.0, 1.0, 1.0, 1.0, 1.0, 1.0, 1.0, 1.0, 1.0, 1.0, 1.0, 1.0, 1.0, 1.0, 1.0, 1.0, 1.0, 1.0, 1.0, 1.0, 1.0, 1.0, 1.0, 1.0, 1.0, 1.0, 1.0, 1.0, 1.0, 1.0, 1.0, 1.0, 1.0, 1.0, 1.0, 1.0, 1.0, 1.0, 1.0, 1.0, 1.0, 1.0, 1.0, 1.0, 1.0, 1.0, 1.0, 1.0, 1.0, 1.0, 1.0, 1.0, 1.0, 1.0, 1.0, 1.0, 1.0, 1.0, 1.0, 1.0, 1.0, 1.0, 1.0, 1.0, 1.0, 1.0, 1.0, 1.0, 1.0, 1.0, 1.0, 1.0, 1.0, 1.0, 1.0, 1.0, 1.0, 1.0, 1.0, 1.0, 1.0, 1.0, 1.0, 1.0, 1.0, 1.0, 1.0, 1.0, 1.0, 1.0, 1.0, 1.0, 1.0, 1.0, 1.0, 1.0, 1.0, 1.0, 1.0, 1.0, 1.0, 1.0, 1.0, 1.0, 1.0, 1.0, 1.0, 1.0, 1.0, 1.0, 1.0, 1.0, 1.0, 1.0, 1.0, 1.0, 1.0, 1.0, 1.0, 1.0, 1.0, 1.0, 1.0, 1.0, 1.0, 1.0, 1.0, 1.0, 1.0, 1.0, 1.0, 1.0, 1.0, 1.0, 1.0, 1.0, 1.0, 1.0, 1.0, 1.0, 1.0, 1.0, 1.0, 1.0, 1.0, 1.0, 1.0, 1.0, 1.0, 1.0, 1.0, 1.0, 1.0, 1.0, 1.0, 1.0, 1.0, 1.0, 1.0, 1.0, 1.0, 1.0, 1.0, 1.0, 1.0, 1.0, 1.0, 1.0, 1.0, 1.0, 1.0, 1.0, 1.0, 1.0, 1.0, 1.0, 1.0, 1.0, 1.0, 1.0, 1.0, 1.0, 1.0, 1.0, 1.0, 1.0, 1.0, 1.0, 1.0, 1.0, 1.0, 1.0, 1.0, 1.0, 1.0, 1.0, 1.0, 1.0, 1.0, 1.0, 1.0, 1.0, 1.0, 1.0, 1.0, 1.0, 1.0, 1.0, 1.0, 1.0, 1.0, 1.0, 1.0, 1.0, 1.0, 1.0, 1.0, 1.0, 1.0, 1.0, 1.0, 1.0, 1.0, 1.0, 1.0, 1.0, 1.0, 1.0, 1.0, 1.0, 1.0, 1.0, 1.0, 1.0, 1.0, 1.0, 1.0, 1.0, 1.0, 1.0, 1.0, 1.0, 1.0, 1.0, 1.0, 1.0, 1.0, 1.0, 1.0, 1.0, 1.0, 1.0, 1.0, 1.0, 1.0, 1.0, 1.0, 1.0, 1.0, 1.0, 1.0, 1.0, 1.0, 1.0, 1.0, 1.0, 1.0, 1.0, 1.0, 1.0, 1.0, 1.0, 1.0, 1.0, 1.0, 1.0, 1.0, 1.0, 1.0, 1.0, 1.0, 1.0, 1.0, 1.0, 1.0, 1.0, 1.0, 1.0, 1.0, 1.0, 1.0, 1.0, 1.0, 1.0, 1.0, 1.0, 1.0, 1.0, 1.0, 1.0, 1.0, 1.0, 1.0, 1.0, 1.0, 1.0, 1.0, 1.0, 1.0, 1.0, 1.0, 1.0, 1.0, 1.0, 1.0, 1.0, 1.0, 1.0, 1.0, 1.0, 1.0, 1.0, 1.0, 1.0, 1.0, 1.0, 1.0, 1.0, 1.0, 1.0, 1.0, 1.0, 1.0, 1.0, 1.0, 1.0, 1.0, 1.0, 1.0, 1.0, 1.0, 1.0, 1.0, 1.0, 1.0, 1.0, 1.0, 1.0, 1.0, 1.0, 1.0, 1.0, 1.0, 1.0, 1.0, 1.0, 1.0, 1.0, 1.0, 1.0, 1.0, 1.0, 1.0, 1.0, 1.0, 1.0, 1.0, 1.0, 1.0, 1.0, 1.0, 1.0, 1.0, 1.0, 1.0, 1.0, 1.0, 1.0, 1.0, 1.0, 1.0, 1.0, 1.0, 1.0, 1.0, 1.0, 1.0, 1.0, 1.0, 1.0, 1.0, 1.0, 1.0, 1.0, 1.0, 1.0, 1.0, 1.0, 1.0, 1.0, 1.0, 1.0, 1.0, 1.0, 1.0, 1.0, 1.0, 1.0, 1.0, 1.0, 1.0, 1.0, 1.0, 1.0, 1.0, 1.0, 1.0, 1.0, 1.0, 1.0, 1.0, 1.0, 1.0, 1.0, 1.0, 1.0, 1.0, 1.0, 1.0, 1.0, 1.0, 1.0, 1.0, 1.0, 1.0, 1.0, 1.0, 1.0, 1.0, 1.0, 1.0, 1.0, 1.0, 1.0, 1.0, 1.0, 1.0, 1.0, 1.0, 1.0, 1.0, 1.0, 1.0, 1.0, 1.0, 1.0, 1.0, 1.0, 1.0, 1.0, 1.0, 1.0, 1.0, 1.0, 1.0, 1.0, 1.0, 1.0, 1.0, 1.0, 1.0, 1.0, 1.0, 1.0, 1.0, 1.0, 1.0, 1.0, 1.0, 1.0, 1.0, 1.0, 1.0, 1.0, 1.0, 1.0, 1.0, 1.0, 1.0, 1.0, 1.0, 1.0, 1.0, 1.0, 1.0, 1.0, 1.0, 1.0, 1.0, 1.0, 1.0, 1.0, 1.0, 1.0, 1.0, 1.0, 1.0, 1.0, 1.0, 1.0, 1.0, 1.0, 1.0, 1.0, 1.0, 1.0, 1.0, 1.0, 1.0, 1.0, 1.0, 1.0, 1.0, 1.0, 1.0, 1.0, 1.0, 1.0, 1.0, 1.0, 1.0, 1.0, 1.0, 1.0, 1.0, 1.0, 1.0, 1.0, 1.0, 1.0, 1.0, 1.0, 1.0, 1.0, 1.0, 1.0, 1.0, 1.0, 1.0, 1.0, 1.0, 1.0, 1.0, 1.0, 1.0, 1.0, 1.0, 1.0, 1.0, 1.0, 1.0, 1.0, 1.0, 1.0, 1.0, 1.0, 1.0, 1.0, 1.0, 1.0, 1.0, 1.0, 1.0, 1.0, 1.0, 1.0, 1.0, 1.0, 1.0, 1.0, 1.0, 1.0, 1.0, 1.0, 1.0, 1.0, 1.0, 1.0, 1.0, 1.0, 1.0, 1.0, 1.0, 1.0, 1.0, 1.0, 1.0, 1.0, 1.0, 1.0, 1.0, 1.0, 1.0, 1.0, 1.0, 1.0, 1.0, 1.0, 1.0, 1.0, 1.0, 1.0, 1.0, 1.0, 1.0, 1.0, 1.0, 1.0, 1.0, 1.0, 1.0, 1.0, 1.0, 1.0, 1.0, 1.0, 1.0, 1.0, 1.0, 1.0, 1.0, 1.0, 1.0, 1.0, 1.0, 1.0, 1.0, 1.0, 1.0, 1.0, 1.0, 1.0, 1.0, 1.0, 1.0, 1.0, 1.0, 1.0, 1.0, 1.0, 1.0, 1.0, 1.0, 1.0, 1.0, 1.0, 1.0, 1.0, 1.0, 1.0, 1.0, 1.0, 1.0, 1.0, 1.0, 1.0, 1.0, 1.0, 1.0, 1.0, 1.0, 1.0, 1.0, 1.0, 1.0, 1.0, 1.0, 1.0, 1.0, 1.0, 1.0, 1.0, 1.0, 1.0, 1.0, 1.0, 1.0, 1.0, 1.0, 1.0, 1.0, 1.0, 1.0, 1.0, 1.0, 1.0, 1.0, 1.0, 1.0, 1.0, 1.0, 1.0, 1.0, 1.0, 1.0, 1.0, 1.0, 1.0, 1.0, 1.0, 1.0, 1.0, 1.0, 1.0, 1.0, 1.0, 1.0, 1.0, 1.0, 1.0, 1.0, 1.0, 1.0, 1.0, 1.0, 1.0, 1.0, 1.0, 1.0, 1.0, 1.0, 1.0, 1.0, 1.0, 1.0, 1.0, 1.0, 1.0, 1.0, 1.0, 1.0, 1.0, 1.0, 1.0, 1.0, 1.0, 1.0, 1.0, 1.0, 1.0, 1.0, 1.0, 1.0, 1.0, 1.0, 1.0, 1.0, 1.0, 1.0, 1.0, 1.0, 1.0, 1.0, 1.0, 1.0, 1.0, 1.0, 1.0, 1.0, 1.0, 1.0, 1.0, 1.0, 1.0, 1.0, 1.0, 1.0, 1.0, 1.0, 1.0, 1.0, 1.0, 1.0, 1.0, 1.0, 1.0, 1.0, 1.0, 1.0, 1.0, 1.0, 1.0, 1.0, 1.0, 1.0, 1.0, 1.0, 1.0, 1.0, 1.0, 1.0, 1.0, 1.0, 1.0, 1.0, 1.0, 1.0, 1.0, 1.0, 1.0, 1.0, 1.0, 1.0, 1.0, 1.0, 1.0, 1.0, 1.0, 1.0, 1.0, 1.0, 1.0, 1.0, 1.0, 1.0, 1.0, 1.0, 1.0, 1.0, 1.0, 1.0, 1.0, 1.0, 1.0, 1.0, 1.0, 1.0, 1.0, 1.0, 1.0, 1.0, 1.0, 1.0, 1.0, 1.0, 1.0, 1.0, 1.0, 1.0, 1.0, 1.0, 1.0, 1.0, 1.0, 1.0, 1.0, 1.0, 1.0, 1.0, 1.0, 1.0, 1.0, 1.0, 1.0, 1.0, 1.0, 1.0, 1.0, 1.0, 1.0, 1.0, 1.0, 1.0, 1.0, 1.0, 1.0, 1.0, 1.0, 1.0, 1.0, 1.0, 1.0, 1.0, 1.0, 1.0, 1.0, 1.0, 1.0, 1.0, 1.0, 1.0, 1.0, 1.0, 1.0, 1.0, 1.0, 1.0, 1.0, 1.0, 1.0, 1.0, 1.0, 1.0, 1.0, 1.0, 1.0, 1.0, 1.0, 1.0, 1.0, 1.0, 1.0, 1.0, 1.0, 1.0, 1.0, 1.0, 1.0, 1.0, 1.0, 1.0, 1.0, 1.0, 1.0, 1.0, 1.0, 1.0, 1.0, 1.0, 1.0, 1.0, 1.0, 1.0, 1.0, 1.0, 1.0, 1.0, 1.0, 1.0, 1.0, 1.0, 1.0, 1.0, 1.0, 1.0, 1.0, 1.0, 1.0, 1.0, 1.0, 1.0, 1.0, 1.0, 1.0])
me_cube_003.materials.append(mat_sterlingsilver)
me_cube_003.materials.append(mat_sapphire)
me_cube_003.materials.append(mat_whitegoldhighlight)
me_cube_003.use_remesh_fix_poles = True
me_cube_003.use_remesh_preserve_attributes = False
me_cube_003.use_mirror_vertex_groups = False
me_cube_003.update()

# ---- objects
ob_cube = bpy.data.objects.new('Cube', me_cube)
ob_empty = bpy.data.objects.new('Empty', None)
ob_cube_002 = bpy.data.objects.new('Cube.002', me_cube_002)
ob_cube_001 = bpy.data.objects.new('Cube.001', me_cube_003)

# ---- transforms, parenting, visibility, modifiers, constraints
ob_cube.location = (0.0, 0.0, 0.0)
ob_cube.lock_rotations_4d = False
ob_cube.empty_display_type = 'ARROWS'
ob_cube.lineart.crease_threshold = 0.0
_m = ob_cube.modifiers.new('Mirror', 'MIRROR')
_m.use_axis = (False, False, True)
_m.merge_threshold = 0.079
ob_empty.location = (0.0, 0.0, 0.0)
ob_empty.empty_display_type = 'IMAGE'
ob_empty.empty_display_size = 5.0
ob_empty.lineart.crease_threshold = 0.0
ob_cube_002.location = (0.0, 0.0, 0.0)
ob_cube_002.lineart.crease_threshold = 0.0
ob_cube_001.location = (0.0, 0.0, 0.0)
ob_cube_001.lineart.crease_threshold = 0.0
_m = ob_cube_001.modifiers.new('Mirror', 'MIRROR')
_m.use_axis = (True, False, True)
_m.merge_threshold = 0.117

# ---- collection membership
col_collection.objects.link(ob_cube)
col_collection.objects.link(ob_empty)
col_collection.objects.link(ob_cube_002)
col_collection.objects.link(ob_cube_001)

# ---- scene / render settings (as saved in the file)
scene.frame_start = 1; scene.frame_end = 250; scene.frame_set(1)
scene.render.engine = 'BLENDER_EEVEE_NEXT'
scene.cycles.samples = 128
scene.cycles.sampling_pattern = 'TABULATED_SOBOL'
scene.cycles.use_adaptive_sampling = False
scene.cycles.use_light_tree = False
scene.view_settings.view_transform = 'Filmic'
bpy.context.view_layer.update()

# ---- added for rendering (the .blend has no active camera and no usable light): camera, sun
cam_auto = bpy.data.cameras.new('AutoCamera')
cam_auto.lens = 50.0
cam_auto.sensor_width = 36.0
cam_auto.clip_end = 1000.0
ob_auto_camera = bpy.data.objects.new('AutoCamera', cam_auto)
scene.collection.objects.link(ob_auto_camera)
ob_auto_camera.location = (4.77741, -5.73175, 3.82193)
ob_auto_camera.rotation_euler = (1.09748, -7.21219e-08, 0.694738)
scene.camera = ob_auto_camera
light_auto_sun = bpy.data.lights.new('AutoSun', 'SUN')
light_auto_sun.energy = 3.0
light_auto_sun.angle = 0.0523599
ob_auto_sun = bpy.data.objects.new('AutoSun', light_auto_sun)
scene.collection.objects.link(ob_auto_sun)
ob_auto_sun.rotation_euler = (0.872665, 0.174533, 0.523599)
bpy.context.view_layer.update()
